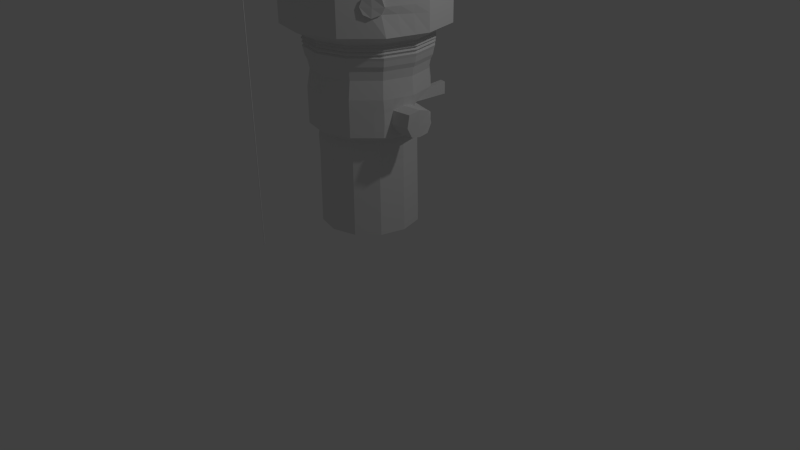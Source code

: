 # Source: NozeFuseDelayElementWire.blend  (saved by Blender 2.71.0; exported with 4.5.12 LTS)
import bpy
from mathutils import Matrix  # noqa: F401  (used for matrix-valued properties, if any)

bpy.ops.wm.read_factory_settings(use_empty=True)
scene = bpy.context.scene
scene.name = 'Scene'

# ---- collections
col_collection_1 = bpy.data.collections.new('Collection 1'); scene.collection.children.link(col_collection_1)

# ---- world
world_world = bpy.data.worlds.new('World'); scene.world = world_world
world_world.color = (0.05088, 0.05088, 0.05088)
world_world.use_sun_shadow = False
world_world.sun_shadow_jitter_overblur = 0.0
world_world.cycles.sampling_method = 'MANUAL'
world_world.cycles.sample_map_resolution = 256

# ---- cameras
cam_camera = bpy.data.cameras.new('Camera')
cam_camera.clip_end = 100.0
cam_camera.lens = 35.0
cam_camera.sensor_width = 32.0
cam_camera.sensor_height = 18.0
cam_camera.ortho_scale = 7.314
cam_camera.dof.focus_distance = 0.0
cam_camera.dof.aperture_fstop = 128.0

# ---- lights
light_lamp = bpy.data.lights.new('Lamp', 'POINT')
light_lamp.transmission_factor = 0.0
light_lamp.cutoff_distance = 30.0
light_lamp.energy = 100.0
light_lamp.shadow_buffer_clip_start = 1.001
light_lamp.shadow_soft_size = 0.1
light_lamp.shadow_maximum_resolution = 0.006
light_lamp.use_absolute_resolution = True
light_lamp.cycles.use_multiple_importance_sampling = False

# ---- meshes
me_cube_001 = bpy.data.meshes.new('Cube.001')
me_cube_001.from_pydata([(-0.9102, 2.177, 2.592), (-0.9102, 3.989, 2.592), (0.902, 3.989, 2.592), (0.902, 2.177, 2.592), (-0.9102, 2.177, 3.177), (-0.9102, 3.989, 3.177), (0.902, 3.989, 3.177), (0.902, 2.177, 3.177), (-0.78, 3.989, 3.177), (-0.4175, 3.989, 3.177), (0.2704, 3.989, 3.177), (0.7382, 3.989, 3.177), (0.7382, 3.989, 2.592), (0.2704, 3.989, 2.592), (-0.4175, 3.989, 2.592), (-0.78, 3.989, 2.592), (0.7382, 2.177, 3.177), (0.2704, 2.177, 3.177), (-0.4175, 2.177, 3.177), (-0.78, 2.177, 3.177), (-0.78, 2.177, 2.592), (-0.4175, 2.177, 2.592), (0.2704, 2.177, 2.592), (0.7382, 2.177, 2.592), (0.04106, 3.989, 3.207), (-0.1882, 3.989, 3.207), (-0.1882, 3.989, 2.089), (0.04106, 3.989, 2.089), (-0.1882, 2.177, 3.207), (0.04106, 2.177, 3.207), (0.04106, 2.177, 2.089), (-0.1882, 2.177, 2.089), (-0.1882, 3.989, 2.089), (0.04106, 3.989, 2.089), (0.04106, 2.177, 2.089), (-0.1882, 2.177, 2.089), (-0.1882, 1.953, -5.008), (0.04106, 1.953, -5.008), (0.04106, 0.141, -5.008), (-0.1882, 0.141, -5.008), (0.04106, 2.762, -2.19), (0.04106, 0.9495, -2.19), (-0.1882, 0.9495, -2.19), (-0.1882, 2.762, -2.19), (-0.1882, 6.628, -6.01), (0.04106, 6.628, -6.01), (0.04106, 7.437, -3.191), (-0.1882, 7.437, -3.191), (-0.1882, 10.31, -5.945), (0.04106, 10.31, -5.945), (0.04106, 11.12, -3.127), (-0.1882, 11.12, -3.127), (0.04106, 10.49, 3.002), (-0.1882, 10.49, 3.002), (-0.1882, 10.49, 2.089), (0.04106, 10.49, 2.089), (0.04106, 6.956, 3.382), (0.04106, 6.956, 2.089), (-0.1882, 6.956, 2.089), (-0.1882, 6.956, 3.382), (0.04106, 4.674, 3.588), (-0.1882, 4.674, 2.089), (0.04106, 4.674, 2.089), (-0.1882, 4.674, 3.588), (0.04106, 18.62, 3.002), (-0.1882, 18.62, 3.002), (-0.1882, 18.62, 2.089), (0.04106, 18.62, 2.089), (-0.9102, 8.0, 2.592), (0.902, 8.0, 2.592), (-0.9102, 8.0, 3.177), (0.902, 8.0, 3.177), (-0.78, 8.0, 3.177), (0.7382, 8.0, 3.177), (0.7382, 8.0, 2.592), (-0.78, 8.0, 2.592), (-0.9102, 9.845, 5.095), (0.902, 9.845, 5.095), (-0.9102, 9.845, 5.68), (0.902, 9.845, 5.68), (-0.78, 9.845, 5.68), (0.7382, 9.845, 5.68), (0.7382, 9.845, 5.095), (-0.78, 9.845, 5.095), (-0.9102, 12.56, 5.095), (0.902, 12.66, 5.095), (-0.9102, 12.56, 5.68), (0.902, 12.66, 5.68), (-0.78, 12.56, 5.68), (0.7382, 12.66, 5.68), (0.7382, 12.66, 5.095), (-0.78, 12.56, 5.095), (-0.9102, 13.99, 3.735), (0.902, 13.99, 3.735), (-0.9102, 13.99, 4.321), (0.902, 13.99, 4.321), (-0.78, 13.99, 4.321), (0.7382, 13.99, 4.321), (0.7382, 13.99, 3.735), (-0.78, 13.99, 3.735), (-0.9102, 14.79, 2.784), (0.902, 14.79, 2.784), (-0.9102, 14.79, 3.369), (0.902, 14.79, 3.369), (-0.78, 14.79, 3.369), (0.7382, 14.79, 3.369), (0.7382, 14.79, 2.784), (-0.78, 14.79, 2.784), (-0.9102, 17.28, 2.784), (0.902, 17.28, 2.784), (-0.9102, 17.28, 3.369), (0.902, 17.28, 3.369), (-0.78, 17.28, 3.369), (0.7382, 17.28, 3.369), (0.7382, 17.28, 2.784), (-0.78, 17.28, 2.784), (-0.9102, 21.55, 2.784), (0.902, 21.55, 2.784), (-0.9102, 21.55, 3.369), (0.902, 21.55, 3.369), (-0.78, 21.55, 3.369), (0.7382, 21.55, 3.369), (0.7382, 21.55, 2.784), (-0.78, 21.55, 2.784), (0.7382, 20.24, 2.784), (0.7382, 20.97, 3.369), (0.902, 20.24, 2.784), (0.902, 20.97, 3.369), (-0.78, 21.09, 3.369), (-0.78, 20.36, 2.784), (-0.9102, 21.09, 3.369), (-0.9102, 20.36, 2.784), (-0.78, 21.55, 3.369), (-0.78, 21.55, 2.784), (0.902, 21.57, 6.818), (0.7382, 21.57, 6.818), (-0.9102, 22.58, 6.003), (0.902, 22.58, 6.003), (-0.78, 22.58, 6.003), (0.7382, 22.58, 6.003), (0.7382, 21.97, 7.873), (0.902, 21.97, 7.873), (-0.78, 22.09, 7.873), (-0.9102, 22.09, 7.873), (0.902, 22.17, 4.949), (0.7382, 22.17, 4.949), (-0.9102, 21.79, 7.092), (-0.78, 21.79, 7.092), (-0.9102, 22.27, 5.223), (-0.78, 22.27, 5.223), (0.7831, 15.28, 7.72), (0.6194, 16.37, 7.72), (0.6194, 16.77, 8.775), (0.7831, 15.68, 8.775), (-0.6611, 16.89, 8.775), (-0.7914, 15.8, 8.775), (-0.7914, 15.5, 7.994), (-0.6611, 16.59, 7.994), (0.7831, 15.28, 7.72), (0.6194, 16.37, 7.72), (0.6194, 16.77, 8.775), (0.7831, 15.68, 8.775), (-0.6611, 16.89, 8.775), (-0.7914, 15.8, 8.775), (-0.7914, 15.5, 7.994), (-0.6611, 16.59, 7.994), (0.3032, 12.58, 10.93), (0.1395, 13.68, 10.93), (0.1395, 14.08, 11.99), (0.3032, 12.99, 11.99), (-0.3244, 14.2, 11.99), (-0.4547, 13.1, 11.99), (-0.4547, 12.81, 11.21), (-0.3244, 13.9, 11.21), (-0.09248, 13.78, 11.99), (-0.07575, 12.39, 11.99), (-0.07575, 12.04, 11.07), (-0.09248, 13.43, 11.07), (-0.623, 14.78, 9.601), (-0.4928, 15.87, 9.601), (-0.623, 15.08, 10.38), (-0.4928, 16.17, 10.38), (0.3794, 15.53, 9.327), (0.5432, 14.44, 9.327), (0.5432, 14.84, 10.38), (0.3794, 15.93, 10.38)], [], [(4, 5, 1, 0), (8, 15, 75, 72), (6, 7, 3, 2), (19, 4, 0, 20), (23, 12, 2, 3), (19, 8, 5, 4), (12, 11, 73, 74), (8, 9, 14, 15), (24, 10, 13, 27), (10, 11, 12, 13), (7, 16, 23, 3), (16, 17, 22, 23), (28, 18, 21, 31), (18, 19, 20, 21), (0, 1, 15, 20), (20, 15, 14, 21), (22, 13, 12, 23), (7, 6, 11, 16), (16, 11, 10, 17), (28, 25, 9, 18), (18, 9, 8, 19), (13, 22, 30, 34, 33), (27, 13, 33), (9, 25, 26, 14), (56, 57, 55, 52), (17, 29, 30, 22), (29, 28, 31, 30), (17, 10, 24, 29), (29, 24, 25, 28), (40, 41, 38, 37), (30, 31, 35, 34), (14, 26, 32), (26, 27, 33, 32), (39, 36, 37, 38), (42, 43, 36, 39), (41, 42, 39, 38), (43, 40, 46, 47), (33, 34, 41, 40), (35, 32, 43, 42), (34, 35, 42, 41), (32, 33, 40, 43), (47, 46, 50, 51), (40, 37, 45, 46), (36, 43, 47, 44), (37, 36, 44, 45), (51, 50, 49, 48), (46, 45, 49, 50), (44, 47, 51, 48), (45, 44, 48, 49), (52, 55, 67, 64), (58, 59, 53, 54), (57, 58, 54, 55), (59, 56, 52, 53), (60, 62, 57, 56), (61, 63, 59, 58), (62, 61, 58, 57), (63, 60, 56, 59), (24, 27, 62, 60), (26, 25, 63, 61), (27, 26, 61, 62), (25, 24, 60, 63), (65, 64, 67, 66), (54, 53, 65, 66), (55, 54, 66, 67), (53, 52, 64, 65), (21, 14, 32, 35, 31), (72, 75, 83, 80), (74, 73, 81, 82), (2, 12, 74, 69), (5, 8, 72, 70), (15, 1, 68, 75), (6, 2, 69, 71), (11, 6, 71, 73), (1, 5, 70, 68), (80, 83, 91, 88), (82, 81, 89, 90), (69, 74, 82, 77), (70, 72, 80, 78), (75, 68, 76, 83), (71, 69, 77, 79), (73, 71, 79, 81), (68, 70, 78, 76), (88, 91, 99, 96), (90, 89, 97, 98), (77, 82, 90, 85), (78, 80, 88, 86), (83, 76, 84, 91), (79, 77, 85, 87), (81, 79, 87, 89), (76, 78, 86, 84), (96, 99, 107, 104), (98, 97, 105, 106), (85, 90, 98, 93), (86, 88, 96, 94), (91, 84, 92, 99), (87, 85, 93, 95), (89, 87, 95, 97), (84, 86, 94, 92), (104, 107, 115, 112), (106, 105, 113, 114), (93, 98, 106, 101), (94, 96, 104, 102), (99, 92, 100, 107), (95, 93, 101, 103), (97, 95, 103, 105), (92, 94, 102, 100), (125, 127, 134, 135), (124, 125, 121, 122), (101, 106, 114, 109), (102, 104, 112, 110), (107, 100, 108, 115), (103, 101, 109, 111), (105, 103, 111, 113), (100, 102, 110, 108), (121, 119, 117, 122), (118, 120, 123, 116), (126, 124, 122, 117), (148, 146, 143, 136), (129, 131, 116, 123), (127, 126, 117, 119), (143, 146, 156, 155), (131, 130, 118, 116), (114, 113, 125, 124), (109, 114, 124, 126), (111, 109, 126, 127), (113, 111, 127, 125), (112, 115, 129, 128), (110, 112, 128, 130), (115, 108, 131, 129), (108, 110, 130, 131), (127, 119, 144, 134), (121, 125, 135, 145), (129, 123, 133), (123, 120, 132, 133), (143, 142, 138, 136), (140, 141, 137, 139), (147, 149, 138, 142), (146, 147, 157, 156), (134, 144, 137, 141), (145, 135, 140, 139), (149, 148, 136, 138), (144, 145, 139, 137), (128, 129, 133, 132, 120), (119, 121, 145, 144), (118, 130, 146, 148), (130, 128, 147, 146), (128, 120, 149, 147), (120, 118, 148, 149), (155, 156, 164, 163), (156, 157, 165, 164), (135, 134, 150, 151), (134, 141, 153, 150), (147, 142, 154, 157), (142, 143, 155, 154), (141, 140, 152, 153), (140, 135, 151, 152), (180, 178, 172, 171), (178, 179, 173, 172), (151, 150, 158, 159), (150, 153, 161, 158), (157, 154, 162, 165), (154, 155, 163, 162), (153, 152, 160, 161), (152, 151, 159, 160), (172, 173, 170, 171), (167, 166, 169, 168), (182, 183, 166, 167), (183, 184, 169, 166), (179, 181, 170, 173), (181, 180, 171, 170), (184, 185, 168, 169), (185, 182, 167, 168), (175, 169, 168, 174), (176, 166, 169, 175), (176, 172, 173, 177), (177, 173, 170, 174), (171, 175, 174, 170), (172, 176, 175, 171), (166, 176, 177, 167), (167, 177, 174, 168), (163, 164, 178, 180), (164, 165, 179, 178), (165, 162, 181, 179), (162, 163, 180, 181), (159, 158, 183, 182), (158, 161, 184, 183), (161, 160, 185, 184), (160, 159, 182, 185)])
me_cube_001.use_remesh_preserve_volume = False
me_cube_001.use_remesh_preserve_attributes = False
me_cube_001.use_mirror_vertex_groups = False
me_cube_001.update()
me_cylinder_003 = bpy.data.meshes.new('Cylinder.003')
me_cylinder_003.from_pydata([(0.0, 1.0, -1.0), (0.0, 1.0, 1.0), (0.1951, 0.9808, -1.0), (0.1951, 0.9808, 1.0), (0.3827, 0.9239, -1.0), (0.3827, 0.9239, 1.0), (0.5556, 0.8315, -1.0), (0.5556, 0.8315, 1.0), (0.7071, 0.7071, -1.0), (0.7071, 0.7071, 1.0), (0.8315, 0.5556, -1.0), (0.8315, 0.5556, 1.0), (0.9239, 0.3827, -1.0), (0.9239, 0.3827, 1.0), (0.9808, 0.1951, -1.0), (0.9808, 0.1951, 1.0), (1.0, 7.55e-08, -1.0), (1.0, 7.55e-08, 1.0), (0.9808, -0.1951, -1.0), (0.9808, -0.1951, 1.0), (0.9239, -0.3827, -1.0), (0.9239, -0.3827, 1.0), (0.8315, -0.5556, -1.0), (0.8315, -0.5556, 1.0), (0.7071, -0.7071, -1.0), (0.7071, -0.7071, 1.0), (0.5556, -0.8315, -1.0), (0.5556, -0.8315, 1.0), (0.3827, -0.9239, -1.0), (0.3827, -0.9239, 1.0), (0.1951, -0.9808, -1.0), (0.1951, -0.9808, 1.0), (-3.258e-07, -1.0, -1.0), (-3.258e-07, -1.0, 1.0), (-0.1951, -0.9808, -1.0), (-0.1951, -0.9808, 1.0), (-0.3827, -0.9239, -1.0), (-0.3827, -0.9239, 1.0), (-0.5556, -0.8315, -1.0), (-0.5556, -0.8315, 1.0), (-0.7071, -0.7071, -1.0), (-0.7071, -0.7071, 1.0), (-0.8315, -0.5556, -1.0), (-0.8315, -0.5556, 1.0), (-0.9239, -0.3827, -1.0), (-0.9239, -0.3827, 1.0), (-0.9808, -0.1951, -1.0), (-0.9808, -0.1951, 1.0), (-1.0, 9.656e-07, -1.0), (-1.0, 9.656e-07, 1.0), (-0.9808, 0.1951, -1.0), (-0.9808, 0.1951, 1.0), (-0.9239, 0.3827, -1.0), (-0.9239, 0.3827, 1.0), (-0.8315, 0.5556, -1.0), (-0.8315, 0.5556, 1.0), (-0.7071, 0.7071, -1.0), (-0.7071, 0.7071, 1.0), (-0.5556, 0.8315, -1.0), (-0.5556, 0.8315, 1.0), (-0.3827, 0.9239, -1.0), (-0.3827, 0.9239, 1.0), (-0.1951, 0.9808, -1.0), (-0.1951, 0.9808, 1.0)], [], [(0, 1, 3, 2), (2, 3, 5, 4), (4, 5, 7, 6), (6, 7, 9, 8), (8, 9, 11, 10), (10, 11, 13, 12), (12, 13, 15, 14), (14, 15, 17, 16), (16, 17, 19, 18), (18, 19, 21, 20), (20, 21, 23, 22), (22, 23, 25, 24), (24, 25, 27, 26), (26, 27, 29, 28), (28, 29, 31, 30), (30, 31, 33, 32), (32, 33, 35, 34), (34, 35, 37, 36), (36, 37, 39, 38), (38, 39, 41, 40), (40, 41, 43, 42), (42, 43, 45, 44), (44, 45, 47, 46), (46, 47, 49, 48), (48, 49, 51, 50), (50, 51, 53, 52), (52, 53, 55, 54), (54, 55, 57, 56), (56, 57, 59, 58), (58, 59, 61, 60), (3, 1, 63, 61, 59, 57, 55, 53, 51, 49, 47, 45, 43, 41, 39, 37, 35, 33, 31, 29, 27, 25, 23, 21, 19, 17, 15, 13, 11, 9, 7, 5), (62, 63, 1, 0), (60, 61, 63, 62), (0, 2, 4, 6, 8, 10, 12, 14, 16, 18, 20, 22, 24, 26, 28, 30, 32, 34, 36, 38, 40, 42, 44, 46, 48, 50, 52, 54, 56, 58, 60, 62)])
me_cylinder_003.use_remesh_preserve_volume = False
me_cylinder_003.use_remesh_preserve_attributes = False
me_cylinder_003.use_mirror_vertex_groups = False
me_cylinder_003.update()
me_cylinder_002 = bpy.data.meshes.new('Cylinder.002')
me_cylinder_002.from_pydata([(0.7749, 0.002999, -0.3687), (0.7601, -0.0168, -0.08349), (0.6995, -0.2635, -0.1086), (0.7023, -0.2962, -0.3957), (0.7386, -0.1466, -0.02664), (0.771, -0.05258, -0.5989), (0.7156, -0.2424, -0.6015), (0.7427, -0.1461, -0.6619), (1.036, -0.007513, -0.3466), (1.022, -0.02698, -0.06615), (0.9623, -0.2695, -0.09086), (0.9651, -0.3017, -0.3731), (1.001, -0.1546, -0.01026), (1.001, -0.1546, -0.3598), (1.033, -0.06216, -0.5518), (0.9782, -0.2488, -0.5928), (1.005, -0.1541, -0.6137)], [], [(5, 0, 8, 14), (3, 6, 15, 11), (6, 7, 16, 15), (7, 5, 14, 16), (12, 10, 11, 13), (9, 12, 13, 8), (13, 11, 15, 16), (8, 13, 16, 14), (4, 2, 10, 12), (2, 3, 11, 10), (1, 4, 12, 9), (0, 1, 9, 8), (4, 1, 0, 5, 7, 6, 3, 2)])
me_cylinder_002.use_remesh_preserve_volume = False
me_cylinder_002.use_remesh_preserve_attributes = False
me_cylinder_002.use_mirror_vertex_groups = False
me_cylinder_002.update()
me_cylinder_001 = bpy.data.meshes.new('Cylinder.001')
me_cylinder_001.from_pydata([(0.3626, 0.3942, -0.3752), (0.3626, 0.3942, -0.1481), (0.2922, 0.413, -0.1481), (0.2922, 0.413, -0.3752), (0.4036, 0.8594, -0.361), (0.4036, 0.8594, -0.07183), (0.3139, 0.8834, -0.07183), (0.3139, 0.8834, -0.361)], [], [(3, 2, 6, 7), (6, 5, 4, 7), (0, 3, 7, 4), (2, 1, 5, 6), (1, 0, 4, 5), (2, 1, 0, 3)])
me_cylinder_001.use_remesh_preserve_volume = False
me_cylinder_001.use_remesh_preserve_attributes = False
me_cylinder_001.use_mirror_vertex_groups = False
me_cylinder_001.update()
me_cylinder = bpy.data.meshes.new('Cylinder')
me_cylinder.from_pydata([(0.0, 0.0, 3.587), (0.0, 1.0, 1.587), (0.0, 1.0, 3.587), (0.5, 0.866, 1.587), (0.5, 0.866, 3.587), (0.866, 0.5, 1.587), (0.866, 0.5, 3.587), (1.0, -4.371e-08, 1.587), (1.0, -4.371e-08, 3.587), (0.866, -0.5, 1.587), (0.866, -0.5, 3.587), (0.5, -0.866, 1.587), (0.5, -0.866, 3.587), (1.51e-07, -1.0, 1.587), (1.51e-07, -1.0, 3.587), (-0.5, -0.866, 1.587), (-0.5, -0.866, 3.587), (-0.866, -0.5, 1.587), (-0.866, -0.5, 3.587), (-1.0, -4.649e-07, 1.587), (-1.0, -4.649e-07, 3.587), (-0.866, 0.5, 1.587), (-0.866, 0.5, 3.587), (-0.5, 0.866, 1.587), (-0.5, 0.866, 3.587), (0.05215, 0.7549, 1.397), (0.4398, 0.651, 1.397), (0.7236, 0.3673, 1.397), (0.8275, -0.02039, 1.397), (0.7236, -0.408, 1.397), (0.4398, -0.6918, 1.397), (0.05215, -0.7957, 1.397), (-0.3355, -0.6918, 1.397), (-0.6193, -0.408, 1.397), (-0.7232, -0.02039, 1.397), (-0.6193, 0.3673, 1.397), (-0.3355, 0.651, 1.397), (0.05215, 0.7397, 1.361), (0.4322, 0.6379, 1.361), (0.7104, 0.3596, 1.361), (0.8122, -0.02039, 1.361), (0.7104, -0.4004, 1.361), (0.4322, -0.6786, 1.361), (0.05215, -0.7805, 1.361), (-0.3279, -0.6786, 1.361), (-0.6061, -0.4004, 1.361), (-0.7079, -0.02039, 1.361), (-0.6061, 0.3596, 1.361), (-0.3279, 0.6379, 1.361), (0.05215, 0.7548, 1.328), (0.4398, 0.651, 1.328), (0.7235, 0.3672, 1.328), (0.8274, -0.02039, 1.328), (0.7235, -0.408, 1.328), (0.4398, -0.6918, 1.328), (0.05215, -0.7956, 1.328), (-0.3355, -0.6918, 1.328), (-0.6192, -0.408, 1.328), (-0.7231, -0.02039, 1.328), (-0.6192, 0.3672, 1.328), (-0.3355, 0.651, 1.328), (0.05215, 0.7384, 1.302), (0.4315, 0.6367, 1.302), (0.7093, 0.359, 1.302), (0.8109, -0.02039, 1.302), (0.7093, -0.3998, 1.302), (0.4315, -0.6775, 1.302), (0.05215, -0.7791, 1.302), (-0.3272, -0.6775, 1.302), (-0.6049, -0.3998, 1.302), (-0.7066, -0.02039, 1.302), (-0.6049, 0.359, 1.302), (-0.3272, 0.6367, 1.302), (0.05215, 0.7617, 1.259), (0.4432, 0.6569, 1.259), (0.7295, 0.3707, 1.259), (0.8343, -0.02039, 1.259), (0.7295, -0.4114, 1.259), (0.4432, -0.6977, 1.259), (0.05215, -0.8025, 1.259), (-0.3389, -0.6977, 1.259), (-0.6252, -0.4114, 1.259), (-0.73, -0.02039, 1.259), (-0.6252, 0.3707, 1.259), (-0.3389, 0.6569, 1.259), (0.05215, 0.7313, 1.218), (0.428, 0.6306, 1.218), (0.7031, 0.3555, 1.218), (0.8038, -0.02039, 1.218), (0.7031, -0.3962, 1.218), (0.428, -0.6714, 1.218), (0.05215, -0.7721, 1.218), (-0.3237, -0.6714, 1.218), (-0.5988, -0.3962, 1.218), (-0.6995, -0.02039, 1.218), (-0.5988, 0.3555, 1.218), (-0.3237, 0.6306, 1.218), (0.05215, 0.7567, 1.179), (0.4407, 0.6526, 1.179), (0.7252, 0.3682, 1.179), (0.8293, -0.02039, 1.179), (0.7252, -0.409, 1.179), (0.4407, -0.6934, 1.179), (0.05215, -0.7975, 1.179), (-0.3364, -0.6934, 1.179), (-0.6209, -0.409, 1.179), (-0.725, -0.02039, 1.179), (-0.6209, 0.3682, 1.179), (-0.3364, 0.6526, 1.179), (0.05215, 0.7273, 1.122), (0.426, 0.6271, 1.122), (0.6996, 0.3534, 1.122), (0.7998, -0.02039, 1.122), (0.6996, -0.3942, 1.122), (0.426, -0.6679, 1.122), (0.05215, -0.7681, 1.122), (-0.3217, -0.6679, 1.122), (-0.5953, -0.3942, 1.122), (-0.6955, -0.02039, 1.122), (-0.5953, 0.3534, 1.122), (-0.3217, 0.6271, 1.122), (0.05215, 0.7517, 1.093), (0.4382, 0.6482, 1.093), (0.7208, 0.3656, 1.093), (0.8242, -0.02039, 1.093), (0.7208, -0.4064, 1.093), (0.4382, -0.689, 1.093), (0.05215, -0.7924, 1.093), (-0.3339, -0.689, 1.093), (-0.6165, -0.4064, 1.093), (-0.7199, -0.02039, 1.093), (-0.6165, 0.3656, 1.093), (-0.3339, 0.6482, 1.093), (0.05215, 0.7411, 1.028), (0.4329, 0.6391, 1.028), (0.7116, 0.3604, 1.028), (0.8137, -0.02039, 1.028), (0.7116, -0.4011, 1.028), (0.4329, -0.6799, 1.028), (0.05215, -0.7819, 1.028), (-0.3286, -0.6799, 1.028), (-0.6073, -0.4011, 1.028), (-0.7094, -0.02039, 1.028), (-0.6073, 0.3604, 1.028), (-0.3286, 0.6391, 1.028), (0.05215, 0.7274, 0.8929), (0.4261, 0.6272, 0.8929), (0.6998, 0.3535, 0.8929), (0.7999, -0.02039, 0.8929), (0.6998, -0.3943, 0.8929), (0.4261, -0.668, 0.8929), (0.05215, -0.7682, 0.8929), (-0.3217, -0.668, 0.8929), (-0.5955, -0.3943, 0.8929), (-0.6956, -0.02039, 0.8929), (-0.5955, 0.3535, 0.8929), (-0.3217, 0.6272, 0.8929), (0.05215, 0.7018, 0.7845), (0.4133, 0.6051, 0.7845), (0.6776, 0.3407, 0.7845), (0.7744, -0.02039, 0.7845), (0.6776, -0.3815, 0.7845), (0.4133, -0.6458, 0.7845), (0.05215, -0.7426, 0.7845), (-0.3089, -0.6458, 0.7845), (-0.5733, -0.3815, 0.7845), (-0.67, -0.02039, 0.7845), (-0.5733, 0.3407, 0.7845), (-0.3089, 0.6051, 0.7845), (0.03396, 0.5474, -0.9759), (0.3337, 0.4671, -0.9759), (0.5532, 0.2476, -0.9759), (0.6335, -0.05214, -0.9759), (0.5532, -0.3519, -0.9759), (0.3337, -0.5714, -0.9759), (0.03396, -0.6517, -0.9759), (-0.2658, -0.5714, -0.9759), (-0.4853, -0.3519, -0.9759), (-0.5656, -0.05214, -0.9759), (-0.4853, 0.2476, -0.9759), (-0.2658, 0.4671, -0.9759), (0.6761, -0.6899, 1.587), (0.6761, -0.6899, 3.587), (0.5763, -0.5553, 1.397), (0.5661, -0.5448, 1.361), (0.5763, -0.5552, 1.328), (0.5652, -0.5439, 1.302), (0.5809, -0.56, 1.259), (0.5604, -0.539, 1.218), (0.5776, -0.5566, 1.179), (0.5577, -0.5362, 1.122), (0.5741, -0.553, 1.093), (0.567, -0.5458, 1.028), (0.5577, -0.5363, 0.8929), (0.5404, -0.5187, 0.7845), (0.4393, -0.4658, -0.9759), (0.0, 1.0, 2.413), (0.5, 0.866, 2.413), (0.866, 0.5, 2.413), (1.0, -4.371e-08, 2.413), (0.8376, -0.5237, 2.394), (0.5, -0.866, 2.413), (1.51e-07, -1.0, 2.413), (-0.5, -0.866, 2.413), (-0.866, -0.5, 2.413), (-1.0, -4.649e-07, 2.413), (-0.866, 0.5, 2.413), (-0.5, 0.866, 2.413), (0.694, -0.6687, 2.38), (0.5, 0.866, 1.999), (0.866, 0.5, 1.999), (1.0, -4.371e-08, 1.999), (0.8184, -0.5217, 2.058), (0.5, -0.866, 1.999), (1.51e-07, -1.0, 1.999), (-0.5, -0.866, 1.999), (-0.866, -0.5, 1.999), (-1.0, -4.649e-07, 1.999), (-0.866, 0.5, 1.999), (-0.5, 0.866, 1.999), (0.6891, -0.6777, 2.07), (0.0, 1.0, 1.999), (0.7635, -0.6025, 3.587), (0.7635, -0.6025, 1.587), (0.6441, -0.4875, 1.397), (0.6325, -0.4783, 1.361), (0.6441, -0.4875, 1.328), (0.6315, -0.4775, 1.302), (0.6493, -0.4916, 1.259), (0.6261, -0.4733, 1.218), (0.6455, -0.4886, 1.179), (0.623, -0.4709, 1.122), (0.6416, -0.4855, 1.093), (0.6336, -0.4792, 1.028), (0.6231, -0.4709, 0.8929), (0.6036, -0.4555, 0.7845), (0.4917, -0.4134, -0.9759), (0.7635, -0.6025, 2.444), (0.7635, -0.6025, 1.987), (0.5, 0.866, 2.206), (0.866, 0.5, 2.206), (1.0, -4.371e-08, 2.206), (0.8496, -0.4985, 2.214), (0.5, -0.866, 2.206), (1.51e-07, -1.0, 2.206), (-0.5, -0.866, 2.206), (-0.866, -0.5, 2.206), (-1.0, -4.649e-07, 2.206), (-0.866, 0.5, 2.206), (-0.5, 0.866, 2.206), (0.665, -0.6991, 2.221), (0.0, 1.0, 2.206), (0.8592, -0.5411, 2.376), (0.7057, -0.6815, 2.375), (0.8424, -0.5362, 2.071), (0.7194, -0.6835, 2.078), (0.779, -0.6199, 2.421), (0.778, -0.6201, 2.001), (0.8693, -0.5145, 2.208), (0.686, -0.7046, 2.238), (0.7818, -0.6164, 2.207), (-0.32, 0.6086, -0.6876), (-0.2224, 0.3942, -0.3752), (-0.2224, 0.3942, -0.1481), (-0.32, 0.6086, 0.1643), (0.0457, 0.7066, 0.1643), (0.07012, 0.4726, -0.1481), (0.07012, 0.4726, -0.3752), (0.0457, 0.7066, -0.6876), (-0.5878, 0.3409, -0.6876), (-0.5802, 0.3588, -0.4296), (-0.5802, 0.3588, -0.1481), (-0.5878, 0.3409, 0.1643), (-0.6858, -0.02487, -0.6876), (-0.6858, -0.02487, -0.4037), (-0.6858, -0.02487, -0.1197), (-0.6858, -0.02487, 0.1643), (-0.5878, -0.3906, -0.6876), (-0.5878, -0.3906, -0.4037), (-0.5878, -0.3906, -0.1197), (-0.5878, -0.3906, 0.1643), (-0.32, -0.6583, -0.6876), (-0.32, -0.6583, -0.4037), (-0.32, -0.6583, -0.1197), (-0.32, -0.6583, 0.1643), (0.0457, -0.7563, -0.6876), (0.0457, -0.7563, -0.4037), (0.0457, -0.7563, -0.1197), (0.0457, -0.7563, 0.1643), (0.4114, -0.6583, -0.6876), (0.4114, -0.6583, -0.4037), (0.4114, -0.6583, -0.1197), (0.4114, -0.6583, 0.1643), (0.6792, -0.3906, -0.6876), (0.6815, -0.3812, -0.3955), (0.6815, -0.3812, -0.126), (0.6792, -0.3906, 0.1643), (0.7772, -0.02487, -0.6876), (0.7749, 0.002999, -0.3687), (0.7601, -0.0168, -0.08349), (0.7772, -0.02487, 0.1643), (0.6792, 0.3409, -0.6876), (0.5767, 0.1801, -0.3752), (0.5767, 0.1801, -0.1481), (0.6792, 0.3409, 0.1643), (0.4114, 0.6086, -0.6876), (0.3626, 0.3942, -0.3752), (0.3626, 0.3942, -0.1481), (0.4114, 0.6086, 0.1643), (0.5403, -0.5295, 0.1643), (0.5403, -0.5295, -0.1197), (0.5403, -0.5295, -0.4037), (0.5403, -0.5295, -0.6876), (0.6042, -0.4656, 0.1643), (0.6042, -0.4656, -0.1197), (0.6042, -0.4656, -0.4037), (0.6042, -0.4656, -0.6876), (0.3797, 0.8983, 1.587), (0.3797, 0.8983, 3.587), (0.3465, 0.676, 1.397), (0.3407, 0.6624, 1.361), (0.3465, 0.676, 1.328), (0.3402, 0.6612, 1.302), (0.3491, 0.6821, 1.259), (0.3376, 0.6548, 1.218), (0.3472, 0.6777, 1.179), (0.336, 0.6512, 1.122), (0.3453, 0.6731, 1.093), (0.3413, 0.6636, 1.028), (0.3361, 0.6513, 0.8929), (0.3264, 0.6283, 0.7845), (0.2616, 0.4864, -0.9759), (0.3797, 0.8983, 2.413), (0.3797, 0.8983, 1.999), (0.3797, 0.8983, 2.206), (0.3234, 0.6322, 0.1643), (0.2922, 0.413, -0.1481), (0.2922, 0.413, -0.3752), (0.3234, 0.6322, -0.6876), (0.9117, -0.3296, 1.587), (0.9117, -0.3296, 3.587), (0.759, -0.276, 1.397), (0.7451, -0.2709, 1.361), (0.7589, -0.2759, 1.328), (0.7439, -0.2705, 1.302), (0.7652, -0.2782, 1.259), (0.7375, -0.2682, 1.218), (0.7607, -0.2766, 1.179), (0.7338, -0.2669, 1.122), (0.756, -0.2749, 1.093), (0.7464, -0.2714, 1.028), (0.7339, -0.2669, 0.8929), (0.7106, -0.2585, 0.7845), (0.5806, -0.2498, -0.9759), (0.8929, -0.3452, 2.4), (0.8803, -0.3439, 2.038), (0.9008, -0.3286, 2.211), (0.7126, -0.266, 0.1643), (0.6995, -0.2635, -0.1086), (0.7023, -0.2962, -0.3957), (0.7126, -0.266, -0.6876), (0.9558, -0.1648, 3.587), (0.5881, -0.778, 1.587), (0.5081, -0.6236, 1.397), (0.4991, -0.6117, 1.361), (0.508, -0.6235, 1.328), (0.4983, -0.6107, 1.302), (0.5121, -0.6289, 1.259), (0.4942, -0.6052, 1.218), (0.5092, -0.625, 1.179), (0.4918, -0.6021, 1.122), (0.5062, -0.621, 1.093), (0.5, -0.6128, 1.028), (0.4919, -0.6022, 0.8929), (0.4768, -0.5822, 0.7845), (0.3865, -0.5186, -0.9759), (0.5881, -0.778, 3.587), (0.597, -0.7673, 2.397), (0.5946, -0.7719, 2.034), (0.5825, -0.7826, 2.213), (0.4758, -0.5939, 0.1643), (0.4758, -0.5939, -0.1197), (0.4758, -0.5939, -0.4037), (0.4758, -0.5939, -0.6876), (0.7449, -0.1454, 0.1643), (0.7386, -0.1466, -0.02664), (0.7449, -0.1454, -0.6876), (0.9558, -0.1648, 1.587), (0.7932, -0.1482, 1.397), (0.7787, -0.1457, 1.361), (0.7932, -0.1482, 1.328), (0.7774, -0.1455, 1.302), (0.7997, -0.1493, 1.259), (0.7706, -0.1443, 1.218), (0.795, -0.1485, 1.179), (0.7668, -0.1436, 1.122), (0.7901, -0.1476, 1.093), (0.78, -0.1459, 1.028), (0.7669, -0.1436, 0.8929), (0.7425, -0.1394, 0.7845), (0.607, -0.151, -0.9759), (0.9465, -0.1726, 2.407), (0.9401, -0.172, 2.018), (0.9504, -0.1643, 2.209), (-0.2712, 0.5014, -0.5314), (0.05791, 0.5896, -0.5314), (-0.584, 0.3498, -0.5586), (-0.6858, -0.02487, -0.5456), (-0.5878, -0.3906, -0.5456), (-0.32, -0.6583, -0.5456), (0.0457, -0.7563, -0.5456), (0.4114, -0.6583, -0.5456), (0.6803, -0.3859, -0.5415), (0.771, -0.05258, -0.5989), (0.6279, 0.2605, -0.5314), (0.387, 0.5014, -0.5314), (0.5403, -0.5295, -0.5456), (0.6042, -0.4656, -0.5456), (0.3078, 0.5226, -0.5314), (0.7156, -0.2424, -0.6015), (0.4758, -0.5939, -0.5456), (0.7427, -0.1461, -0.6619), (-0.293, 0.5809, 0.5816), (-0.549, 0.3249, 0.5816), (-0.6428, -0.02495, 0.5816), (-0.549, -0.3747, 0.5816), (-0.293, -0.6308, 0.5816), (0.05682, -0.7245, 0.5816), (0.4066, -0.6308, 0.5816), (0.6627, -0.3747, 0.5816), (0.7564, -0.02495, 0.5816), (0.6627, 0.3249, 0.5816), (0.4066, 0.5809, 0.5816), (0.05682, 0.6746, 0.5816), (0.5298, -0.5076, 0.5816), (0.591, -0.4465, 0.5816), (0.3224, 0.6035, 0.5816), (0.6946, -0.2556, 0.5816), (0.4682, -0.5692, 0.5816), (0.7255, -0.1403, 0.5816), (0.03396, 0.5474, -1.071), (0.3337, 0.4671, -1.071), (0.5532, 0.2476, -1.071), (0.6335, -0.05214, -1.071), (0.5532, -0.3519, -1.071), (0.3337, -0.5714, -1.071), (0.03396, -0.6517, -1.071), (-0.2658, -0.5714, -1.071), (-0.4853, -0.3519, -1.071), (-0.5656, -0.05214, -1.071), (-0.4853, 0.2476, -1.071), (-0.2658, 0.4671, -1.071), (0.4393, -0.4658, -1.071), (0.4917, -0.4134, -1.071), (0.2616, 0.4864, -1.071), (0.5806, -0.2498, -1.071), (0.3865, -0.5186, -1.071), (0.607, -0.151, -1.071), (0.03275, 0.5523, -3.148), (0.3349, 0.4713, -3.148), (0.5562, 0.2501, -3.148), (0.6371, -0.0521, -3.148), (0.5562, -0.3543, -3.148), (0.3349, -0.5755, -3.148), (0.03275, -0.6565, -3.148), (-0.2695, -0.5755, -3.148), (-0.4907, -0.3543, -3.148), (-0.5716, -0.0521, -3.148), (-0.4907, 0.2501, -3.148), (-0.2695, 0.4713, -3.148), (0.4414, -0.4691, -3.148), (0.4942, -0.4162, -3.148), (0.2622, 0.4908, -3.148), (0.5838, -0.2513, -3.148), (0.3882, -0.5223, -3.148), (0.6105, -0.1517, -3.148), (-0.03096, 0.4608, 5.017), (0.08946, 0.5675, 3.676), (0.3907, 0.4868, 3.676), (0.6112, 0.2663, 3.676), (0.6919, -0.03487, 3.676), (0.6112, -0.3361, 3.676), (0.3907, -0.5566, 3.676), (0.08946, -0.6373, 3.676), (-0.2117, -0.5566, 3.676), (-0.4322, -0.3361, 3.676), (-0.513, -0.03487, 3.676), (-0.4322, 0.2663, 3.676), (-0.2117, 0.4868, 3.676), (0.4967, -0.4505, 3.676), (0.5494, -0.3978, 3.676), (0.3182, 0.5062, 3.676), (0.6387, -0.2335, 3.676), (0.6653, -0.1342, 3.676), (0.4437, -0.5035, 3.676), (-0.01232, 0.02136, 5.366), (-0.123, 1.163, 3.804), (0.5469, 1.029, 3.804), (0.9753, 0.6002, 3.804), (1.132, 0.01495, 3.804), (0.9753, -0.5703, 3.804), (0.3479, -0.9987, 3.804), (-0.2373, -1.155, 3.804), (-0.6236, -0.9987, 3.804), (-1.052, -0.5703, 3.804), (-1.209, 0.01495, 3.804), (-1.052, 0.6002, 3.804), (-0.6236, 1.029, 3.804), (0.753, -0.7926, 3.804), (0.8553, -0.6902, 3.804), (0.3328, 1.101, 3.804), (1.029, -0.3709, 3.804), (1.08, -0.178, 3.804), (0.6499, -0.8956, 3.804), (-0.123, 1.163, 3.901), (0.5469, 1.029, 3.901), (0.9753, 0.6002, 3.901), (1.132, 0.01495, 3.901), (0.9753, -0.5703, 3.901), (0.3479, -0.9987, 3.901), (-0.2373, -1.155, 3.901), (-0.6236, -0.9987, 3.901), (-1.052, -0.5703, 3.901), (-1.209, 0.01495, 3.901), (-1.052, 0.6002, 3.901), (-0.6236, 1.029, 3.901), (0.753, -0.7926, 3.901), (0.8553, -0.6902, 3.901), (0.3328, 1.101, 3.901), (1.029, -0.3709, 3.901), (1.08, -0.178, 3.901), (0.6499, -0.8956, 3.901), (-0.04636, 0.5474, 3.961), (0.2109, 0.4784, 3.961), (0.3992, 0.2901, 3.961), (0.4681, 0.03287, 3.961), (0.3992, -0.2244, 3.961), (0.2109, -0.4127, 3.961), (-0.04636, -0.4816, 3.961), (-0.3036, -0.4127, 3.961), (-0.4919, -0.2244, 3.961), (-0.5609, 0.03287, 3.961), (-0.4919, 0.2901, 3.961), (-0.3036, 0.4784, 3.961), (0.3015, -0.3221, 3.961), (0.3465, -0.2771, 3.961), (0.149, 0.495, 3.961), (0.4227, -0.1367, 3.961), (0.4454, -0.05193, 3.961), (0.2562, -0.3674, 3.961), (-0.04636, 0.5474, 4.144), (0.2109, 0.4784, 4.144), (0.3992, 0.2901, 4.144), (0.4681, 0.03287, 4.144), (0.3992, -0.2244, 4.144), (0.2109, -0.4127, 4.144), (-0.04636, -0.4816, 4.144), (-0.3036, -0.4127, 4.144), (-0.4919, -0.2244, 4.144), (-0.5609, 0.03287, 4.144), (-0.4919, 0.2901, 4.144), (-0.3036, 0.4784, 4.144), (0.3015, -0.3221, 4.144), (0.3465, -0.2771, 4.144), (0.149, 0.495, 4.144), (0.4227, -0.1367, 4.144), (0.4454, -0.05193, 4.144), (0.2562, -0.3674, 4.144), (-0.02586, 0.4482, 4.376), (0.1858, 0.3915, 4.376), (0.3408, 0.2366, 4.376), (0.3975, 0.02487, 4.376), (0.3408, -0.1868, 4.376), (0.1858, -0.3418, 4.376), (-0.02586, -0.3985, 4.376), (-0.2375, -0.3418, 4.376), (-0.3925, -0.1868, 4.376), (-0.4492, 0.02487, 4.376), (-0.3925, 0.2366, 4.376), (-0.2375, 0.3915, 4.376), (0.2604, -0.2672, 4.376), (0.2974, -0.2302, 4.376), (0.1349, 0.4052, 4.376), (0.3601, -0.1147, 4.376), (0.3788, -0.04491, 4.376), (0.2231, -0.3045, 4.376), (-0.004859, 0.3467, 4.638), (0.1602, 0.3025, 4.638), (0.281, 0.1817, 4.638), (0.3252, 0.01669, 4.638), (0.281, -0.1483, 4.638), (0.1602, -0.2691, 4.638), (-0.004859, -0.3133, 4.638), (-0.1699, -0.2691, 4.638), (-0.2907, -0.1483, 4.638), (-0.3349, 0.01669, 4.638), (-0.2907, 0.1817, 4.638), (-0.1699, 0.3025, 4.638), (0.2183, -0.211, 4.638), (0.2471, -0.1822, 4.638), (0.1204, 0.3131, 4.638), (0.296, -0.09211, 4.638), (0.3106, -0.03771, 4.638), (0.1892, -0.2401, 4.638), (0.02064, 0.2234, 5.05), (0.129, 0.1944, 5.05), (0.2083, 0.1151, 5.05), (0.2373, 0.006743, 5.05), (0.2083, -0.1016, 5.05), (0.129, -0.1809, 5.05), (0.02064, -0.2099, 5.05), (-0.0877, -0.1809, 5.05), (-0.167, -0.1016, 5.05), (-0.1961, 0.006743, 5.05), (-0.167, 0.1151, 5.05), (-0.0877, 0.1944, 5.05), (0.1672, -0.1428, 5.05), (0.1861, -0.1238, 5.05), (0.1029, 0.2014, 5.05), (0.2182, -0.06469, 5.05), (0.2278, -0.02897, 5.05), (0.1481, -0.1618, 5.05), (-0.01232, 0.08769, 5.116), (0.02085, 0.07881, 5.116), (0.04513, 0.05453, 5.116), (0.05401, 0.02136, 5.116), (0.04513, -0.01181, 5.116), (0.02085, -0.03609, 5.116), (-0.01232, -0.04498, 5.116), (-0.04549, -0.03609, 5.116), (-0.06977, -0.01181, 5.116), (-0.07866, 0.02136, 5.116), (-0.06977, 0.05453, 5.116), (-0.04549, 0.07881, 5.116), (0.03253, -0.02441, 5.116), (0.03833, -0.01861, 5.116), (0.01286, 0.08095, 5.116), (0.04816, -0.0005097, 5.116), (0.05108, 0.01042, 5.116), (0.02669, -0.03025, 5.116), (-0.01232, 0.08769, 5.366), (0.02085, 0.07881, 5.366), (0.04513, 0.05453, 5.366), (0.05401, 0.02136, 5.366), (0.04513, -0.01181, 5.366), (0.02085, -0.03609, 5.366), (-0.01232, -0.04498, 5.366), (-0.04549, -0.03609, 5.366), (-0.06977, -0.01181, 5.366), (-0.07866, 0.02136, 5.366), (-0.06977, 0.05453, 5.366), (-0.04549, 0.07881, 5.366), (0.03253, -0.02441, 5.366), (0.03833, -0.01861, 5.366), (0.01286, 0.08095, 5.366), (0.04816, -0.0005097, 5.366), (0.05109, 0.01042, 5.366), (0.02669, -0.03025, 5.366), (0.186, 0.4027, 5.017), (0.3449, 0.2438, 5.017), (0.403, 0.02686, 5.017), (0.3449, -0.1901, 5.017), (0.186, -0.349, 5.017), (-0.03096, -0.4071, 5.017), (-0.2479, -0.349, 5.017), (-0.4068, -0.1901, 5.017), (-0.4649, 0.02686, 5.017), (-0.4068, 0.2438, 5.017), (-0.2479, 0.4027, 5.017), (0.2624, -0.2725, 5.017), (0.3004, -0.2346, 5.017), (0.1338, 0.4167, 5.017), (0.3647, -0.1162, 5.017), (0.3838, -0.04467, 5.017), (0.2242, -0.3108, 5.017), (-0.01232, 0.08769, 5.116), (0.02085, 0.07881, 5.116), (0.04513, 0.05453, 5.116), (0.05401, 0.02136, 5.116), (0.04513, -0.01181, 5.116), (0.02085, -0.03609, 5.116), (-0.01232, -0.04498, 5.116), (-0.04549, -0.03609, 5.116), (-0.06977, -0.01181, 5.116), (-0.07866, 0.02136, 5.116), (-0.06977, 0.05453, 5.116), (-0.04549, 0.07881, 5.116), (0.03253, -0.02441, 5.116), (0.03833, -0.01861, 5.116), (0.01286, 0.08095, 5.116), (0.04816, -0.0005097, 5.116), (0.05108, 0.01042, 5.116), (0.02669, -0.03025, 5.116), (-0.02736, 0.448, 5.064), (0.1839, 0.3914, 5.064), (0.3386, 0.2368, 5.064), (0.3952, 0.02546, 5.064), (0.3386, -0.1858, 5.064), (0.1839, -0.3405, 5.064), (-0.02736, -0.3971, 5.064), (-0.2387, -0.3405, 5.064), (-0.3933, -0.1858, 5.064), (-0.45, 0.02546, 5.064), (-0.3933, 0.2368, 5.064), (-0.2387, 0.3914, 5.064), (0.2584, -0.2661, 5.064), (0.2953, -0.2291, 5.064), (0.1331, 0.4051, 5.064), (0.3579, -0.1138, 5.064), (0.3766, -0.04419, 5.064), (0.2211, -0.3033, 5.064), (-0.02818, 0.1569, 5.063), (0.0365, 0.1396, 5.063), (0.08385, 0.09223, 5.063), (0.1012, 0.02754, 5.063), (0.08385, -0.03714, 5.063), (0.0365, -0.08449, 5.063), (-0.02818, -0.1018, 5.063), (-0.09287, -0.08449, 5.063), (-0.1402, -0.03714, 5.063), (-0.1576, 0.02754, 5.063), (-0.1402, 0.09223, 5.063), (-0.09287, 0.1396, 5.063), (0.05928, -0.06171, 5.063), (0.07059, -0.0504, 5.063), (0.02093, 0.1437, 5.063), (0.08976, -0.0151, 5.063), (0.09547, 0.006219, 5.063), (0.04789, -0.0731, 5.063), (-0.1123, -1.099, 4.69), (-0.0619, -0.8428, 5.247), (-0.02552, -1.097, 4.684), (0.02035, -0.7978, 5.288), (0.01019, -1.752, 4.645), (-0.01124, -1.745, 5.292), (0.04046, -1.742, 4.675), (0.02429, -1.746, 5.284), (-0.06721, -1.103, 3.966), (0.03049, -1.104, 3.938), (0.00256, -1.75, 3.938), (0.04355, -1.738, 3.933), (0.3479, -1.403, 3.804), (-0.2373, -1.464, 3.804), (0.3479, -1.403, 3.901), (-0.2373, -1.464, 3.901), (0.1201, 1.128, 4.617), (0.1636, 1.093, 5.362), (0.1388, 1.118, 5.164), (0.06173, 1.114, 4.625), (0.1133, 1.096, 5.391), (0.08915, 1.121, 5.198), (0.09753, 1.675, 4.633), (0.1084, 1.603, 5.381), (0.1204, 1.617, 5.216), (0.03256, 1.664, 4.621), (0.04396, 1.612, 5.378), (0.05558, 1.624, 5.219), (-0.168, 1.517, 3.804), (0.2814, 1.506, 3.804), (-0.168, 1.517, 3.901), (0.2814, 1.506, 3.901), (0.1324, 1.131, 3.933), (0.07403, 1.117, 3.931), (0.09753, 1.675, 3.939), (0.03626, 1.664, 3.934), (0.07403, 1.117, 4.046), (0.03256, 1.664, 4.042), (0.09753, 1.675, 4.054), (0.1324, 1.131, 4.048), (0.00346, -1.75, 4.022), (-0.063, -1.102, 4.051), (0.03105, -1.103, 4.028), (0.04556, -1.739, 4.019), (-0.07764, 1.693, 3.829), (0.1455, 1.688, 3.829), (-0.07764, 1.693, 3.877), (0.1455, 1.688, 3.877), (0.004822, 1.745, 3.846), (0.06559, 1.744, 3.846), (0.004822, 1.745, 3.859), (0.06559, 1.744, 3.859), (0.1882, -1.693, 3.831), (-0.07755, -1.721, 3.831), (0.1882, -1.693, 3.875), (-0.07755, -1.721, 3.875), (0.09786, -1.785, 3.846), (0.01276, -1.794, 3.846), (0.09786, -1.785, 3.86), (0.01276, -1.794, 3.86), (0.3479, -1.195, 3.901), (-0.2373, -1.336, 3.901), (-0.2373, -1.336, 3.804), (0.3479, -1.195, 3.804), (0.25, -0.933, 1.587), (0.25, -0.933, 3.587), (0.246, -0.7438, 1.397), (0.2422, -0.7296, 1.361), (0.246, -0.7437, 1.328), (0.2418, -0.7283, 1.302), (0.2477, -0.7501, 1.259), (0.2401, -0.7217, 1.218), (0.2464, -0.7455, 1.179), (0.2391, -0.718, 1.122), (0.2452, -0.7407, 1.093), (0.2425, -0.7309, 1.028), (0.2391, -0.7181, 0.8929), (0.2327, -0.6942, 0.7845), (0.1838, -0.6115, -0.9759), (0.25, -0.933, 2.413), (0.25, -0.933, 1.999), (0.25, -0.933, 2.206), (0.2286, -0.7073, 0.1643), (0.2286, -0.7073, -0.1197), (0.2286, -0.7073, -0.4037), (0.2286, -0.7073, -0.6876), (0.2286, -0.7073, -0.5456), (0.2317, -0.6777, 0.5816), (0.1838, -0.6115, -1.071), (0.1838, -0.616, -3.148), (0.2401, -0.5969, 3.676), (0.05531, -1.077, 3.804), (0.05531, -1.077, 3.901), (0.08226, -0.4472, 3.961), (0.08226, -0.4472, 4.144), (0.07998, -0.3701, 4.376), (0.07765, -0.2912, 4.638), (0.07482, -0.1954, 5.05), (0.004262, -0.04054, 5.116), (0.004262, -0.04054, 5.366), (0.07753, -0.378, 5.017), (0.004262, -0.04054, 5.116), (0.07828, -0.3688, 5.064), (0.004157, -0.09316, 5.063), (0.05531, -1.433, 3.804), (0.05531, -1.433, 3.901), (0.1024, -1.657, 3.841), (0.1037, -1.658, 3.875), (0.05531, -1.789, 3.846), (0.05531, -1.789, 3.86), (0.05531, -1.288, 3.901), (0.05531, -1.288, 3.804), (0.08438, -0.9774, 1.587), (0.1176, -0.7782, 1.397), (0.1163, -0.7633, 1.361), (0.1176, -0.7781, 1.328), (0.1162, -0.762, 1.302), (0.1181, -0.7848, 1.259), (0.1156, -0.7551, 1.218), (0.1177, -0.78, 1.179), (0.1152, -0.7512, 1.122), (0.1173, -0.775, 1.093), (0.1164, -0.7647, 1.028), (0.1152, -0.7513, 0.8929), (0.1131, -0.7263, 0.7845), (0.08455, -0.6381, -0.9759), (0.08438, -0.9774, 2.413), (0.08438, -0.9774, 1.999), (0.08438, -0.9774, 2.206), (0.08455, -0.6381, -1.071), (0.08374, -0.6428, -3.148), (-0.001128, 0.001968, 5.366), (-0.1385, -1.32, 3.804), (0.08438, -0.9774, 3.587), (0.1074, -0.7398, 0.1643), (0.1074, -0.7398, -0.1197), (0.1074, -0.7398, -0.4037), (0.1074, -0.7398, -0.6876), (0.1074, -0.7398, -0.5456), (0.1159, -0.7087, 0.5816), (0.1403, -0.6237, 3.676), (-0.1385, -1.129, 3.804), (-0.1385, -1.129, 3.901), (-0.002951, -0.47, 3.961), (-0.002951, -0.47, 4.144), (0.009863, -0.3889, 4.376), (0.02299, -0.3059, 4.638), (0.03893, -0.2051, 5.05), (-0.006725, -0.04348, 5.116), (-0.006725, -0.04348, 5.366), (0.005658, -0.3973, 5.017), (-0.006725, -0.04348, 5.116), (0.008293, -0.3876, 5.064), (-0.01727, -0.0989, 5.063), (-0.1385, -1.453, 3.804), (-0.1385, -1.453, 3.901), (0.01645, -1.673, 3.832), (0.01564, -1.671, 3.875), (0.02712, -1.792, 3.846), (0.02712, -1.792, 3.86), (-0.1385, -1.32, 3.901), (0.1898, 0.9491, 3.587), (0.1846, 0.6694, 0.1643), (0.1812, 0.4428, -0.1481), (0.1812, 0.4428, -0.3752), (0.1846, 0.6694, -0.6876), (0.1898, 0.9491, 1.587), (0.1993, 0.7155, 1.397), (0.1964, 0.701, 1.361), (0.1993, 0.7154, 1.328), (0.1962, 0.6998, 1.302), (0.2006, 0.7219, 1.259), (0.1949, 0.6931, 1.218), (0.1997, 0.7172, 1.179), (0.1941, 0.6892, 1.122), (0.1987, 0.7124, 1.093), (0.1967, 0.7024, 1.028), (0.1941, 0.6894, 0.8929), (0.1893, 0.6651, 0.7845), (0.1478, 0.5169, -0.9759), (0.1898, 0.9491, 2.413), (0.1898, 0.9491, 1.999), (0.1898, 0.9491, 2.206), (0.1829, 0.5561, -0.5314), (0.1896, 0.6391, 0.5816), (0.1478, 0.5169, -1.071), (0.1475, 0.5216, -3.148), (0.2038, 0.5369, 3.676), (0.1049, 1.132, 3.804), (0.1049, 1.132, 3.901), (0.05131, 0.5212, 3.961), (0.05131, 0.5212, 4.144), (0.05451, 0.4267, 4.376), (0.05779, 0.3299, 4.638), (0.06178, 0.2124, 5.05), (0.0002709, 0.08432, 5.116), (0.004262, 0.05008, 5.366), (0.000271, 0.08432, 5.366), (0.05142, 0.4387, 5.017), (0.0002709, 0.08432, 5.116), (0.05286, 0.4266, 5.064), (-0.003626, 0.1503, 5.063), (0.1295, 1.159, 4.89), (0.07544, 1.153, 4.912), (0.1089, 1.646, 4.924), (0.04407, 1.644, 4.92), (0.05669, 1.512, 3.804), (0.05669, 1.512, 3.901), (0.07398, 1.672, 3.811), (0.07994, 1.674, 3.885), (0.05736, 1.744, 3.846), (0.05736, 1.744, 3.859), (-0.1465, 1.348, 3.901), (0.3059, 1.313, 3.901), (0.3059, 1.313, 3.804), (-0.1465, 1.348, 3.804), (0.07972, 1.33, 3.901), (0.07972, 1.33, 3.804), (0.0791, 0.9788, 3.587), (0.7135, 0.6525, 1.587), (0.7135, 0.6525, 3.587), (0.6053, 0.4855, 1.397), (0.5945, 0.4756, 1.361), (0.6053, 0.4855, 1.328), (0.5935, 0.4747, 1.302), (0.6102, 0.4899, 1.259), (0.5885, 0.4701, 1.218), (0.6067, 0.4867, 1.179), (0.5856, 0.4675, 1.122), (0.603, 0.4834, 1.093), (0.5955, 0.4765, 1.028), (0.5857, 0.4676, 0.8929), (0.5675, 0.4508, 0.7845), (0.4617, 0.3391, -0.9759), (0.7135, 0.6525, 2.413), (0.7135, 0.6525, 1.999), (0.7135, 0.6525, 2.206), (0.5676, 0.4524, 0.1643), (0.4875, 0.2693, -0.1481), (0.4875, 0.2693, -0.3752), (0.5676, 0.4524, -0.6876), (0.1036, 0.6911, 0.1643), (0.1164, 0.4602, -0.1481), (0.1164, 0.4602, -0.3752), (0.1036, 0.6911, -0.6876), (0.0791, 0.9788, 1.587), (0.1135, 0.7385, 1.397), (0.1123, 0.7236, 1.361), (0.1135, 0.7384, 1.328), (0.1122, 0.7223, 1.302), (0.114, 0.7451, 1.259), (0.1116, 0.7154, 1.218), (0.1136, 0.7403, 1.179), (0.1113, 0.7114, 1.122), (0.1132, 0.7353, 1.093), (0.1124, 0.725, 1.028), (0.1113, 0.7116, 0.8929), (0.1093, 0.6865, 0.7845), (0.08138, 0.5347, -0.9759), (0.0791, 0.9788, 2.413), (0.0791, 0.9788, 1.999), (0.0791, 0.9788, 2.206), (0.5276, 0.3609, -0.5314), (0.11, 0.5756, -0.5314), (0.556, 0.4315, 0.5816), (0.1122, 0.6598, 0.5816), (0.4617, 0.3391, -1.071), (0.08138, 0.5347, -1.071), (0.464, 0.3423, -3.148), (0.08055, 0.5395, -3.148), (0.1371, 0.5548, 3.676), (0.5193, 0.3582, 3.676), (-0.02804, 1.15, 3.804), (0.7968, 0.7787, 3.804), (-0.02804, 1.15, 3.901), (0.7968, 0.7787, 3.901), (-0.005666, 0.5365, 3.961), (0.3207, 0.3686, 3.961), (-0.005666, 0.5365, 4.144), (0.3207, 0.3686, 4.144), (0.007629, 0.4393, 4.376), (0.2762, 0.3011, 4.376), (0.02125, 0.3397, 4.638), (0.2306, 0.232, 4.638), (0.03778, 0.2188, 5.05), (0.1753, 0.1481, 5.05), (-0.007075, 0.08629, 5.116), (0.03501, 0.06464, 5.116), (-0.007075, 0.08629, 5.366), (0.03501, 0.06464, 5.366), (0.003368, 0.4516, 5.017), (0.2787, 0.31, 5.017), (-0.007075, 0.08629, 5.116), (0.03501, 0.06464, 5.116), (0.006063, 0.4391, 5.064), (0.2742, 0.3012, 5.064), (-0.01795, 0.1542, 5.063), (0.06412, 0.112, 5.063), (0.124, 1.182, 4.731), (0.06744, 1.172, 4.744), (0.1023, 1.663, 4.754), (0.03735, 1.656, 4.745), (-0.07437, 1.515, 3.804), (-0.07437, 1.515, 3.901), (0.009819, 1.674, 3.817), (0.006199, 1.676, 3.885), (0.03963, 1.745, 3.846), (0.03963, 1.745, 3.859), (-0.005412, 0.03333, 5.366), (-0.05224, 1.341, 3.804), (-0.05224, 1.341, 3.901), (-0.1081, 1.634, 3.885), (0.1913, 1.627, 3.885), (0.1913, 1.627, 3.821), (-0.1081, 1.634, 3.821), (0.0717, 1.65, 3.896), (0.06455, 1.651, 3.81), (0.01208, 1.648, 3.796), (0.00518, 1.647, 3.893), (0.6068, 0.7593, 3.587), (0.4895, 0.5305, 0.1643), (0.425, 0.3317, -0.1481), (0.425, 0.3317, -0.3752), (0.4895, 0.5305, -0.6876), (0.4573, 0.4311, -0.5314), (0.4813, 0.5062, 0.5816), (0.455, 0.4225, 3.676), (0.6718, 0.9036, 3.804), (0.6718, 0.9036, 3.901), (0.2658, 0.4235, 3.961), (0.2658, 0.4235, 4.144), (0.231, 0.3463, 4.376), (0.1954, 0.2673, 4.638), (0.1521, 0.1713, 5.05), (0.02793, 0.07172, 5.116), (0.02793, 0.07172, 5.366), (0.2324, 0.3564, 5.017), (0.02793, 0.07172, 5.116), (0.229, 0.3463, 5.064), (0.05031, 0.1258, 5.063), (0.01374, 1.336, 3.804), (0.1345, 0.964, 3.587), (0.6068, 0.7593, 1.587), (0.5226, 0.5683, 1.397), (0.5133, 0.5567, 1.361), (0.5225, 0.5682, 1.328), (0.5125, 0.5557, 1.302), (0.5267, 0.5734, 1.259), (0.5082, 0.5503, 1.218), (0.5237, 0.5697, 1.179), (0.5058, 0.5473, 1.122), (0.5206, 0.5658, 1.093), (0.5142, 0.5578, 1.028), (0.5059, 0.5474, 0.8929), (0.4904, 0.528, 0.7845), (0.3977, 0.4031, -0.9759), (0.6068, 0.7593, 2.413), (0.6068, 0.7593, 1.999), (0.6068, 0.7593, 2.206), (0.1441, 0.6803, 0.1643), (0.1488, 0.4515, -0.1481), (0.1488, 0.4515, -0.3752), (0.1441, 0.6803, -0.6876), (0.1345, 0.964, 1.587), (0.1564, 0.727, 1.397), (0.1544, 0.7123, 1.361), (0.1564, 0.7269, 1.328), (0.1542, 0.711, 1.302), (0.1573, 0.7335, 1.259), (0.1532, 0.7042, 1.218), (0.1567, 0.7287, 1.179), (0.1527, 0.7003, 1.122), (0.156, 0.7238, 1.093), (0.1546, 0.7137, 1.028), (0.1527, 0.7005, 0.8929), (0.1493, 0.6758, 0.7845), (0.1146, 0.5258, -0.9759), (0.1345, 0.964, 2.413), (0.1345, 0.964, 1.999), (0.1345, 0.964, 2.206), (0.1464, 0.5659, -0.5314), (0.1509, 0.6494, 0.5816), (0.3977, 0.4031, -1.071), (0.1146, 0.5258, -1.071), (0.3995, 0.4068, -3.148), (0.114, 0.5305, -3.148), (0.1705, 0.5458, 3.676), (0.03844, 1.141, 3.804), (0.03844, 1.141, 3.901), (0.02282, 0.5288, 3.961), (0.02282, 0.5288, 4.144), (0.03107, 0.433, 4.376), (0.03952, 0.3348, 4.638), (0.04978, 0.2156, 5.05), (-0.003402, 0.0853, 5.116), (-0.003402, 0.0853, 5.366), (0.0274, 0.4452, 5.017), (-0.003402, 0.0853, 5.116), (0.02946, 0.4328, 5.064), (-0.01079, 0.1522, 5.063), (0.1267, 1.17, 4.811), (0.07144, 1.162, 4.828), (0.1056, 1.655, 4.839), (0.04071, 1.65, 4.833), (-0.008839, 1.513, 3.804), (-0.008839, 1.513, 3.901), (-0.4787, 0.2447, -1.372), (0.04849, 1.744, 3.846), (0.04849, 1.744, 3.859), (-0.000575, 0.0417, 5.366), (0.01374, 1.336, 3.901), (0.0329, 1.632, 3.896), (0.03329, 1.636, 3.806), (0.225, -1.626, 3.881), (-0.1144, -1.661, 3.881), (-0.1144, -1.661, 3.825), (0.225, -1.626, 3.825), (0.08396, -1.631, 3.866), (0.08557, -1.633, 3.826), (0.02146, -1.636, 3.874), (0.02835, -1.64, 3.811), (0.1672, -0.9552, 1.587), (0.1818, -0.761, 1.397), (0.1792, -0.7464, 1.361), (0.1818, -0.7609, 1.328), (0.179, -0.7452, 1.302), (0.1829, -0.7675, 1.259), (0.1778, -0.7384, 1.218), (0.1821, -0.7627, 1.179), (0.1772, -0.7346, 1.122), (0.1812, -0.7579, 1.093), (0.1795, -0.7478, 1.028), (0.1772, -0.7347, 0.8929), (0.1729, -0.7102, 0.7845), (0.1342, -0.6248, -0.9759), (0.1672, -0.9552, 2.413), (0.1672, -0.9552, 1.999), (0.1672, -0.9552, 2.206), (0.1342, -0.6248, -1.071), (0.1338, -0.6294, -3.148), (0.009859, -0.01706, 5.366), (-0.04162, -1.304, 3.804), (0.1672, -0.9552, 3.587), (0.168, -0.7236, 0.1643), (0.168, -0.7236, -0.1197), (0.168, -0.7236, -0.4037), (0.168, -0.7236, -0.6876), (0.168, -0.7236, -0.5456), (0.1738, -0.6932, 0.5816), (0.1902, -0.6103, 3.676), (-0.04162, -1.103, 3.804), (-0.04162, -1.103, 3.901), (0.03966, -0.4586, 3.961), (0.03966, -0.4586, 4.144), (0.04492, -0.3795, 4.376), (0.05032, -0.2986, 4.638), (0.05687, -0.2002, 5.05), (-0.001232, -0.04201, 5.116), (-0.001231, -0.04201, 5.366), (0.0416, -0.3877, 5.017), (-0.001232, -0.04201, 5.116), (0.04329, -0.3782, 5.064), (-0.006556, -0.09603, 5.063), (-0.04162, -1.443, 3.804), (-0.04162, -1.443, 3.901), (0.04122, -1.791, 3.846), (0.04122, -1.791, 3.86), (-0.04162, -1.304, 3.901), (0.05049, -1.63, 3.825), (0.04746, -1.624, 3.881), (0.1486, -1.733, 3.868), (-0.03794, -1.753, 3.868), (-0.03794, -1.753, 3.837), (0.1486, -1.733, 3.837), (0.09802, -1.693, 3.868), (0.09774, -1.693, 3.845), (0.03561, -1.7, 3.868), (0.03852, -1.702, 3.841), (0.07845, -1.708, 3.838), (0.0768, -1.708, 3.864), (-0.03641, 1.719, 3.868), (0.1055, 1.716, 3.868), (0.1055, 1.716, 3.838), (-0.03641, 1.719, 3.838), (0.07554, 1.695, 3.879), (0.06971, 1.691, 3.819), (0.02065, 1.693, 3.827), (0.0197, 1.699, 3.881), (0.04824, 1.709, 3.88), (0.04703, 1.704, 3.824), (-0.2614, 0.462, -1.372), (-0.4787, -0.349, -1.372), (-0.5583, -0.05219, -1.372), (0.6029, -0.15, -1.372), (0.5767, -0.2479, -1.372), (0.03542, -0.6459, -1.372), (-0.2614, -0.5663, -1.372), (0.3845, -0.5141, -1.372), (0.3323, -0.5663, -1.372), (0.6291, -0.05219, -1.372), (0.2608, 0.4811, -1.372), (0.3323, 0.462, -1.372), (0.5496, 0.2447, -1.372), (0.4887, -0.4099, -1.372), (0.4368, -0.4618, -1.372), (0.03542, 0.5415, -1.372), (0.5496, -0.349, -1.372), (0.1838, -0.6061, -1.372), (0.08552, -0.6325, -1.372), (0.1481, 0.5113, -1.372), (0.459, 0.3352, -1.372), (0.08238, 0.5289, -1.372), (0.1153, 0.5201, -1.372), (0.3957, 0.3986, -1.372), (0.1347, -0.6193, -1.372), (0.03637, 0.5377, -0.842), (0.4352, -0.4592, -0.842), (0.4868, -0.4077, -0.842), (-0.2586, 0.4587, -0.842), (-0.4745, 0.2427, -0.842), (-0.5536, -0.05223, -0.842), (-0.4745, -0.3472, -0.842), (-0.2586, -0.5631, -0.842), (0.03637, -0.6421, -0.842), (0.3313, -0.5631, -0.842), (0.5473, -0.3472, -0.842), (0.6263, -0.05223, -0.842), (0.5473, 0.2427, -0.842), (0.3313, 0.4587, -0.842), (0.2603, 0.4777, -0.842), (0.5742, -0.2467, -0.842), (0.3833, -0.5112, -0.842), (0.6002, -0.1495, -0.842), (0.1838, -0.6026, -0.842), (0.08614, -0.6288, -0.842), (0.1484, 0.5077, -0.842), (0.4573, 0.3327, -0.842), (0.08303, 0.5252, -0.842), (0.1157, 0.5164, -0.842), (0.3943, 0.3957, -0.842), (0.135, -0.6157, -0.842)], [(0, 10)], [(317, 3, 26, 319), (222, 10, 481, 490), (332, 318, 4, 197), (948, 5, 27, 950), (182, 222, 490, 489), (963, 949, 6, 198), (5, 7, 28, 27), (18, 16, 484, 485), (198, 6, 8, 199), (339, 9, 29, 341), (354, 340, 10, 200), (362, 11, 30, 363), (377, 376, 12, 201), (841, 13, 31, 842), (4, 318, 491, 478), (855, 862, 14, 202), (13, 15, 32, 31), (24, 22, 487, 488), (202, 14, 16, 203), (15, 17, 33, 32), (16, 14, 483, 484), (203, 16, 18, 204), (17, 19, 34, 33), (376, 182, 489, 494), (204, 18, 20, 205), (19, 21, 35, 34), (22, 20, 486, 487), (205, 20, 22, 206), (21, 23, 36, 35), (8, 6, 479, 480), (206, 22, 24, 207), (23, 1, 25, 36), (947, 2, 477, 999), (207, 24, 2, 196), (319, 26, 38, 320), (950, 27, 39, 951), (27, 28, 40, 39), (341, 29, 41, 342), (363, 30, 42, 364), (842, 31, 43, 843), (31, 32, 44, 43), (32, 33, 45, 44), (33, 34, 46, 45), (34, 35, 47, 46), (35, 36, 48, 47), (36, 25, 37, 48), (320, 38, 50, 321), (951, 39, 51, 952), (39, 40, 52, 51), (342, 41, 53, 343), (364, 42, 54, 365), (843, 43, 55, 844), (43, 44, 56, 55), (44, 45, 57, 56), (45, 46, 58, 57), (46, 47, 59, 58), (47, 48, 60, 59), (48, 37, 49, 60), (322, 62, 74, 323), (953, 63, 75, 954), (63, 64, 76, 75), (344, 65, 77, 345), (366, 66, 78, 367), (845, 67, 79, 846), (67, 68, 80, 79), (68, 69, 81, 80), (69, 70, 82, 81), (70, 71, 83, 82), (71, 72, 84, 83), (72, 61, 73, 84), (323, 74, 86, 324), (954, 75, 87, 955), (75, 76, 88, 87), (345, 77, 89, 346), (367, 78, 90, 368), (846, 79, 91, 847), (79, 80, 92, 91), (80, 81, 93, 92), (81, 82, 94, 93), (82, 83, 95, 94), (83, 84, 96, 95), (84, 73, 85, 96), (324, 86, 98, 325), (955, 87, 99, 956), (87, 88, 100, 99), (346, 89, 101, 347), (368, 90, 102, 369), (847, 91, 103, 848), (91, 92, 104, 103), (92, 93, 105, 104), (93, 94, 106, 105), (94, 95, 107, 106), (95, 96, 108, 107), (96, 85, 97, 108), (325, 98, 110, 326), (956, 99, 111, 957), (99, 100, 112, 111), (347, 101, 113, 348), (369, 102, 114, 370), (848, 103, 115, 849), (103, 104, 116, 115), (104, 105, 117, 116), (105, 106, 118, 117), (106, 107, 119, 118), (107, 108, 120, 119), (108, 97, 109, 120), (326, 110, 122, 327), (957, 111, 123, 958), (111, 112, 124, 123), (348, 113, 125, 349), (370, 114, 126, 371), (849, 115, 127, 850), (115, 116, 128, 127), (116, 117, 129, 128), (117, 118, 130, 129), (118, 119, 131, 130), (119, 120, 132, 131), (120, 109, 121, 132), (327, 122, 134, 328), (958, 123, 135, 959), (123, 124, 136, 135), (349, 125, 137, 350), (371, 126, 138, 372), (850, 127, 139, 851), (127, 128, 140, 139), (128, 129, 141, 140), (129, 130, 142, 141), (130, 131, 143, 142), (131, 132, 144, 143), (132, 121, 133, 144), (144, 133, 145, 156), (156, 145, 157, 168), (143, 144, 156, 155), (142, 143, 155, 154), (141, 142, 154, 153), (140, 141, 153, 152), (139, 140, 152, 151), (851, 139, 151, 852), (372, 138, 150, 373), (350, 137, 149, 351), (135, 136, 148, 147), (959, 135, 147, 960), (328, 134, 146, 329), (1247, 1244, 169, 180), (155, 156, 168, 167), (154, 155, 167, 166), (153, 154, 166, 165), (152, 153, 165, 164), (151, 152, 164, 163), (852, 151, 163, 853), (373, 150, 162, 374), (351, 149, 161, 352), (147, 148, 160, 159), (960, 147, 159, 961), (329, 146, 158, 330), (177, 178, 449, 448), (1248, 1247, 180, 179), (1249, 1248, 179, 178), (1250, 1249, 178, 177), (1251, 1250, 177, 176), (1252, 1251, 176, 175), (1263, 1252, 175, 854), (1260, 1253, 174, 375), (1259, 1254, 173, 353), (1256, 1255, 172, 171), (1265, 1256, 171, 962), (1258, 1257, 170, 331), (223, 181, 183, 224), (237, 222, 182, 208), (224, 183, 184, 225), (225, 184, 185, 226), (227, 186, 187, 228), (228, 187, 188, 229), (229, 188, 189, 230), (230, 189, 190, 231), (231, 190, 191, 232), (232, 191, 192, 233), (233, 192, 193, 234), (234, 193, 194, 235), (1246, 1245, 195, 236), (334, 332, 197, 239), (965, 963, 198, 240), (240, 198, 199, 241), (356, 354, 200, 242), (379, 377, 201, 243), (857, 855, 202, 244), (244, 202, 203, 245), (245, 203, 204, 246), (246, 204, 205, 247), (247, 205, 206, 248), (248, 206, 207, 249), (249, 207, 196, 251), (200, 237, 256, 252), (317, 333, 209, 3), (948, 964, 210, 5), (5, 210, 211, 7), (339, 355, 212, 9), (362, 378, 213, 11), (841, 856, 214, 13), (13, 214, 215, 15), (15, 215, 216, 17), (17, 216, 217, 19), (19, 217, 218, 21), (21, 218, 219, 23), (23, 219, 221, 1), (223, 238, 220, 181), (9, 223, 224, 29), (200, 10, 222, 237), (29, 224, 225, 41), (41, 225, 226, 53), (65, 227, 228, 77), (77, 228, 229, 89), (89, 229, 230, 101), (101, 230, 231, 113), (113, 231, 232, 125), (125, 232, 233, 137), (137, 233, 234, 149), (149, 234, 235, 161), (1254, 1246, 236, 173), (238, 212, 254, 257), (9, 212, 238, 223), (333, 334, 239, 209), (964, 965, 240, 210), (210, 240, 241, 211), (355, 356, 242, 212), (378, 379, 243, 213), (856, 857, 244, 214), (214, 244, 245, 215), (215, 245, 246, 216), (216, 246, 247, 217), (217, 247, 248, 218), (218, 248, 249, 219), (219, 249, 251, 221), (212, 242, 258, 254), (250, 220, 255, 259), (260, 256, 253, 259), (258, 252, 256, 260), (257, 260, 259, 255), (254, 258, 260, 257), (220, 238, 257, 255), (208, 250, 259, 253), (242, 200, 252, 258), (237, 208, 253, 256), (422, 433, 265, 264), (264, 265, 266, 263), (263, 266, 267, 262), (404, 405, 268, 261), (423, 422, 264, 272), (272, 264, 263, 271), (271, 263, 262, 270), (406, 404, 261, 269), (424, 423, 272, 276), (276, 272, 271, 275), (275, 271, 270, 274), (407, 406, 269, 273), (425, 424, 276, 280), (280, 276, 275, 279), (279, 275, 274, 278), (408, 407, 273, 277), (426, 425, 280, 284), (284, 280, 279, 283), (283, 279, 278, 282), (409, 408, 277, 281), (427, 426, 284, 288), (288, 284, 283, 287), (287, 283, 282, 286), (410, 409, 281, 285), (868, 427, 288, 863), (863, 288, 287, 864), (864, 287, 286, 865), (867, 410, 285, 866), (438, 428, 292, 380), (380, 292, 291, 381), (381, 291, 290, 382), (420, 411, 289, 383), (437, 429, 296, 357), (357, 296, 295, 358), (358, 295, 294, 359), (419, 412, 293, 360), (431, 430, 300, 304), (304, 300, 299, 303), (303, 299, 298, 302), (414, 413, 297, 301), (993, 431, 304, 966), (966, 304, 303, 967), (967, 303, 302, 968), (991, 414, 301, 969), (436, 432, 308, 335), (335, 308, 307, 336), (418, 415, 305, 338), (435, 434, 309, 313), (313, 309, 310, 314), (314, 310, 311, 315), (417, 416, 312, 316), (429, 435, 313, 296), (296, 313, 314, 295), (295, 314, 315, 294), (412, 417, 316, 293), (895, 317, 319, 896), (909, 890, 318, 332), (896, 319, 320, 897), (897, 320, 321, 898), (899, 322, 323, 900), (900, 323, 324, 901), (901, 324, 325, 902), (902, 325, 326, 903), (903, 326, 327, 904), (904, 327, 328, 905), (905, 328, 329, 906), (906, 329, 330, 907), (1264, 1258, 331, 908), (911, 909, 332, 334), (895, 910, 333, 317), (910, 911, 334, 333), (913, 436, 335, 891), (891, 335, 336, 892), (892, 336, 337, 893), (912, 418, 338, 894), (387, 339, 341, 388), (401, 361, 340, 354), (388, 341, 342, 389), (389, 342, 343, 390), (391, 344, 345, 392), (392, 345, 346, 393), (393, 346, 347, 394), (394, 347, 348, 395), (395, 348, 349, 396), (396, 349, 350, 397), (397, 350, 351, 398), (398, 351, 352, 399), (1261, 1259, 353, 400), (403, 401, 354, 356), (387, 402, 355, 339), (402, 403, 356, 355), (439, 437, 357, 384), (384, 357, 358, 385), (421, 419, 360, 386), (794, 12, 482, 819), (181, 362, 363, 183), (208, 182, 376, 377), (183, 363, 364, 184), (184, 364, 365, 185), (186, 366, 367, 187), (187, 367, 368, 188), (188, 368, 369, 189), (189, 369, 370, 190), (190, 370, 371, 191), (191, 371, 372, 192), (192, 372, 373, 193), (193, 373, 374, 194), (1135, 1219, 469, 468), (1245, 1260, 375, 195), (250, 208, 377, 379), (181, 220, 378, 362), (220, 250, 379, 378), (434, 438, 380, 309), (309, 380, 381, 310), (310, 381, 382, 311), (416, 420, 383, 312), (7, 387, 388, 28), (199, 8, 361, 401), (28, 388, 389, 40), (40, 389, 390, 52), (64, 391, 392, 76), (76, 392, 393, 88), (88, 393, 394, 100), (100, 394, 395, 112), (112, 395, 396, 124), (124, 396, 397, 136), (136, 397, 398, 148), (148, 398, 399, 160), (1255, 1261, 400, 172), (241, 199, 401, 403), (7, 211, 402, 387), (211, 241, 403, 402), (430, 439, 384, 300), (300, 384, 385, 299), (413, 421, 386, 297), (262, 267, 405, 404), (270, 262, 404, 406), (274, 270, 406, 407), (278, 274, 407, 408), (282, 278, 408, 409), (286, 282, 409, 410), (865, 286, 410, 867), (382, 290, 411, 420), (359, 294, 412, 419), (302, 298, 413, 414), (968, 302, 414, 991), (337, 306, 415, 418), (315, 311, 416, 417), (294, 315, 417, 412), (893, 337, 418, 912), (311, 382, 420, 416), (168, 157, 433, 422), (167, 168, 422, 423), (166, 167, 423, 424), (165, 166, 424, 425), (164, 165, 425, 426), (163, 164, 426, 427), (853, 163, 427, 868), (374, 162, 428, 438), (352, 161, 429, 437), (159, 160, 430, 431), (961, 159, 431, 993), (330, 158, 432, 436), (235, 194, 434, 435), (161, 235, 435, 429), (907, 330, 436, 913), (399, 352, 437, 439), (194, 374, 438, 434), (160, 399, 439, 430), (175, 176, 447, 446), (173, 236, 453, 444), (375, 174, 445, 456), (400, 353, 455, 457), (171, 172, 443, 442), (236, 195, 452, 453), (331, 170, 441, 454), (180, 169, 440, 451), (178, 179, 450, 449), (195, 375, 456, 452), (176, 177, 448, 447), (908, 331, 454, 914), (854, 175, 446, 858), (172, 400, 457, 443), (353, 173, 444, 455), (962, 171, 442, 995), (179, 180, 451, 450), (459, 1113, 997, 460, 461, 475, 473, 462, 471, 470, 474, 463, 818, 1168, 859, 464, 465, 466, 467, 468, 469, 458, 998, 1114, 915, 472), (1220, 1221, 467, 466), (1222, 1223, 473, 475), (1224, 1225, 465, 464), (1226, 1227, 463, 474), (1228, 1222, 475, 461), (1229, 1230, 459, 472), (1231, 1228, 461, 460), (1232, 1233, 470, 471), (1219, 1234, 458, 469), (1221, 1135, 468, 467), (1225, 1220, 466, 465), (1233, 1226, 474, 470), (1237, 1224, 464, 859), (1223, 1235, 462, 473), (1238, 1229, 472, 915), (1239, 1231, 460, 997), (1235, 1232, 471, 462), (487, 486, 505, 506), (493, 480, 499, 512), (488, 487, 506, 507), (482, 494, 513, 501), (489, 490, 509, 508), (999, 477, 496, 1001), (481, 492, 511, 500), (1055, 478, 497, 1056), (480, 479, 498, 499), (494, 489, 508, 513), (490, 481, 500, 509), (2, 24, 488, 477), (1048, 4, 478, 1055), (20, 18, 485, 486), (340, 361, 493, 492), (361, 8, 480, 493), (12, 376, 494, 482), (10, 340, 492, 481), (1056, 497, 515, 1057), (499, 498, 516, 517), (513, 508, 526, 531), (509, 500, 518, 527), (496, 507, 525, 514), (889, 790, 744, 884), (503, 502, 520, 521), (497, 510, 528, 515), (504, 503, 521, 522), (505, 504, 522, 523), (511, 512, 530, 529), (492, 493, 512, 511), (486, 485, 504, 505), (485, 484, 503, 504), (478, 491, 510, 497), (484, 483, 502, 503), (819, 482, 501, 820), (477, 488, 507, 496), (521, 520, 538, 539), (515, 528, 546, 533), (522, 521, 539, 540), (523, 522, 540, 541), (529, 530, 548, 547), (524, 523, 541, 542), (530, 517, 535, 548), (525, 524, 542, 543), (519, 531, 549, 537), (526, 527, 545, 544), (1003, 514, 532, 1005), (500, 511, 529, 518), (945, 942, 760, 936), (508, 509, 527, 526), (501, 513, 531, 519), (507, 506, 524, 525), (512, 499, 517, 530), (506, 505, 523, 524), (543, 542, 560, 561), (537, 549, 567, 555), (544, 545, 563, 562), (1005, 532, 550, 1007), (536, 547, 565, 554), (1058, 533, 551, 1059), (535, 534, 552, 553), (549, 544, 562, 567), (545, 536, 554, 563), (532, 543, 561, 550), (822, 537, 555, 823), (821, 519, 537, 822), (514, 525, 543, 532), (527, 518, 536, 545), (531, 526, 544, 549), (517, 516, 534, 535), (1057, 515, 533, 1058), (518, 529, 547, 536), (567, 562, 580, 585), (563, 554, 572, 581), (550, 561, 579, 568), (823, 555, 573, 824), (557, 556, 574, 575), (551, 564, 582, 569), (558, 557, 575, 576), (559, 558, 576, 577), (565, 566, 584, 583), (560, 559, 577, 578), (566, 553, 571, 584), (548, 535, 553, 566), (542, 541, 559, 560), (547, 548, 566, 565), (541, 540, 558, 559), (540, 539, 557, 558), (533, 546, 564, 551), (539, 538, 556, 557), (576, 575, 593, 594), (577, 576, 594, 595), (583, 584, 602, 601), (578, 577, 595, 596), (584, 571, 589, 602), (579, 578, 596, 597), (573, 585, 603, 591), (580, 581, 599, 598), (1009, 568, 586, 1011), (572, 583, 601, 590), (1060, 569, 587, 1061), (553, 552, 570, 571), (1059, 551, 569, 1060), (554, 565, 583, 572), (1007, 550, 568, 1009), (562, 563, 581, 580), (555, 567, 585, 573), (561, 560, 578, 579), (591, 603, 621, 609), (598, 599, 617, 616), (1011, 586, 604, 1013), (590, 601, 619, 608), (1061, 587, 605, 1062), (589, 588, 606, 607), (603, 598, 616, 621), (599, 590, 608, 617), (586, 597, 615, 604), (825, 591, 609, 826), (593, 592, 610, 611), (569, 582, 600, 587), (575, 574, 592, 593), (824, 573, 591, 825), (568, 579, 597, 586), (581, 572, 590, 599), (585, 580, 598, 603), (571, 570, 588, 589), (626, 635, 688, 679), (615, 614, 667, 668), (631, 632, 685, 684), (634, 639, 692, 687), (1016, 624, 677, 1022), (607, 606, 659, 660), (633, 622, 675, 686), (613, 612, 665, 666), (629, 630, 683, 682), (635, 634, 687, 688), (625, 638, 691, 678), (597, 596, 614, 615), (602, 589, 607, 620), (596, 595, 613, 614), (601, 602, 620, 619), (595, 594, 612, 613), (594, 593, 611, 612), (587, 600, 618, 605), (637, 638, 656, 655), (632, 631, 649, 650), (638, 625, 643, 656), (633, 632, 650, 651), (627, 639, 657, 645), (634, 635, 653, 652), (1015, 622, 640, 1017), (626, 637, 655, 644), (1063, 623, 641, 1064), (625, 624, 642, 643), (639, 634, 652, 657), (608, 619, 672, 661), (1013, 604, 476, 1019), (611, 610, 663, 664), (877, 628, 681, 880), (638, 637, 690, 691), (632, 633, 686, 685), (609, 621, 674, 662), (925, 641, 654, 926), (1138, 1064, 641, 925), (495, 643, 642), (1169, 1187, 828, 645), (495, 647, 646), (495, 648, 647), (495, 649, 648), (495, 650, 649), (495, 651, 650), (495, 640, 651), (657, 652, 653, 644, 655, 656, 643, 495, 860, 1169, 645), (631, 630, 648, 649), (630, 629, 647, 648), (623, 636, 654, 641), (629, 628, 646, 647), (827, 627, 645, 828), (622, 633, 651, 640), (635, 626, 644, 653), (476, 668, 704, 693), (1065, 658, 694, 1067), (677, 678, 714, 713), (665, 664, 700, 701), (673, 660, 696, 709), (692, 680, 716, 728), (669, 670, 706, 705), (880, 681, 717, 882), (690, 679, 715, 726), (672, 673, 709, 708), (829, 662, 698, 831), (668, 667, 703, 704), (683, 684, 720, 719), (1022, 677, 713, 1026), (686, 675, 711, 722), (660, 659, 695, 696), (679, 688, 724, 715), (666, 665, 701, 702), (636, 623, 676, 689), (826, 609, 662, 829), (619, 620, 673, 672), (616, 617, 670, 669), (639, 627, 680, 692), (620, 607, 660, 673), (628, 629, 682, 681), (612, 611, 664, 665), (1062, 605, 658, 1065), (604, 615, 668, 476), (924, 636, 689, 928), (621, 616, 669, 674), (637, 626, 679, 690), (630, 631, 684, 683), (614, 613, 666, 667), (617, 608, 661, 670), (605, 618, 671, 658), (624, 625, 678, 677), (706, 697, 715, 724), (693, 704, 722, 711), (831, 698, 716, 832), (700, 699, 717, 718), (694, 707, 725, 712), (701, 700, 718, 719), (702, 701, 719, 720), (708, 709, 727, 726), (703, 702, 720, 721), (709, 696, 714, 727), (704, 703, 721, 722), (710, 705, 723, 728), (696, 695, 713, 714), (1067, 694, 712, 1068), (697, 708, 726, 715), (1023, 693, 711, 1025), (705, 706, 724, 723), (698, 710, 728, 716), (684, 685, 721, 720), (691, 690, 726, 727), (674, 669, 705, 710), (681, 682, 718, 717), (667, 666, 702, 703), (670, 661, 697, 706), (694, 658, 746, 749), (688, 687, 723, 724), (678, 691, 727, 714), (685, 686, 722, 721), (662, 674, 710, 698), (687, 692, 728, 723), (700, 664, 730, 732), (928, 689, 725, 930), (476, 693, 748, 745), (682, 683, 719, 718), (661, 672, 708, 697), (689, 676, 712, 725), (732, 730, 734, 736), (699, 700, 732, 731), (664, 663, 729, 730), (663, 699, 731, 729), (734, 733, 735, 736), (731, 732, 736, 735), (730, 729, 733, 734), (769, 770, 737, 739), (737, 738, 740, 739), (771, 772, 740, 738), (772, 769, 739, 740), (770, 771, 738, 737), (1148, 1143, 784, 886), (840, 792, 741, 833), (790, 791, 742, 744), (792, 789, 743, 741), (749, 746, 752, 755), (765, 766, 764, 762), (707, 694, 749, 750), (929, 707, 750, 932), (658, 671, 747, 746), (1019, 476, 745, 1027), (752, 753, 756, 755), (1029, 751, 754, 1030), (750, 749, 755, 756), (932, 750, 756, 934), (746, 747, 753, 752), (1027, 745, 751, 1029), (1044, 1041, 776, 938), (942, 943, 758, 760), (1038, 944, 757, 1031), (944, 941, 759, 757), (761, 762, 764, 763), (766, 767, 763, 764), (767, 768, 761, 763), (768, 765, 762, 761), (58, 70, 69, 57), (59, 71, 70, 58), (60, 72, 71, 59), (49, 61, 72, 60), (898, 321, 322, 899), (50, 62, 322, 321), (1074, 1075, 62, 50), (52, 64, 63, 51), (52, 390, 391, 64), (343, 344, 391, 390), (53, 65, 344, 343), (53, 226, 227, 65), (185, 186, 227, 226), (185, 365, 366, 186), (54, 66, 366, 365), (797, 798, 66, 54), (56, 68, 67, 55), (748, 754, 766, 765), (754, 751, 767, 766), (751, 745, 768, 767), (745, 748, 765, 768), (733, 729, 770, 769), (731, 735, 772, 771), (735, 733, 769, 772), (729, 731, 771, 770), (1213, 1210, 780, 940), (1041, 1042, 774, 776), (1046, 1043, 773, 1033), (1043, 1040, 775, 773), (1035, 777, 779, 1036), (1210, 1211, 778, 780), (1215, 1212, 777, 1035), (1212, 1209, 779, 777), (1205, 1200, 788, 888), (1147, 1145, 781, 835), (1143, 1144, 782, 784), (1145, 1142, 783, 781), (837, 785, 787, 838), (1204, 1202, 785, 837), (1200, 1201, 786, 788), (1202, 1199, 787, 785), (871, 520, 790, 889), (820, 501, 792, 840), (520, 502, 791, 790), (501, 519, 789, 792), (11, 793, 795, 30), (201, 12, 794, 808), (30, 795, 796, 42), (42, 796, 797, 54), (66, 798, 799, 78), (78, 799, 800, 90), (90, 800, 801, 102), (102, 801, 802, 114), (114, 802, 803, 126), (126, 803, 804, 138), (138, 804, 805, 150), (150, 805, 806, 162), (1253, 1262, 807, 174), (243, 201, 808, 810), (11, 213, 809, 793), (213, 243, 810, 809), (428, 816, 811, 292), (292, 811, 812, 291), (291, 812, 813, 290), (411, 815, 814, 289), (1171, 794, 819, 1178), (290, 813, 815, 411), (162, 806, 816, 428), (174, 807, 817, 445), (1227, 1236, 818, 463), (789, 839, 834, 743), (1178, 819, 820, 1179), (1181, 822, 823, 1182), (1180, 821, 822, 1181), (1182, 823, 824, 1183), (1184, 825, 826, 1185), (1183, 824, 825, 1184), (627, 827, 830, 680), (1186, 827, 828, 1187), (680, 830, 832, 716), (1188, 829, 831, 1190), (1185, 826, 829, 1188), (1190, 831, 832, 1191), (1142, 1146, 836, 783), (1170, 840, 833, 1192), (1153, 1154, 798, 797), (1199, 1203, 838, 787), (1194, 837, 838, 1195), (1207, 1204, 837, 1194), (519, 821, 839, 789), (1179, 820, 840, 1170), (1150, 841, 842, 1151), (1164, 1171, 862, 855), (1151, 842, 843, 1152), (1152, 843, 844, 1153), (1154, 845, 846, 1155), (1155, 846, 847, 1156), (1156, 847, 848, 1157), (1157, 848, 849, 1158), (1158, 849, 850, 1159), (1159, 850, 851, 1160), (1160, 851, 852, 1161), (1161, 852, 853, 1162), (1269, 1263, 854, 1163), (1166, 1164, 855, 857), (1150, 1165, 856, 841), (1165, 1166, 857, 856), (1177, 868, 863, 1172), (1172, 863, 864, 1173), (1173, 864, 865, 1174), (1176, 867, 866, 1175), (1174, 865, 867, 1176), (1162, 853, 868, 1177), (1163, 854, 858, 1167), (1243, 1237, 859, 1168), (1196, 889, 884, 1193), (1186, 877, 880, 1189), (495, 646, 878, 860), (1189, 880, 882, 1191), (1208, 1205, 888, 1195), (1180, 871, 889, 1196), (14, 862, 869, 483), (483, 869, 870, 502), (538, 872, 873, 556), (520, 871, 872, 538), (556, 873, 874, 574), (592, 875, 876, 610), (574, 874, 875, 592), (628, 877, 878, 646), (663, 879, 881, 699), (610, 876, 879, 663), (699, 881, 882, 717), (791, 861, 883, 742), (55, 67, 845, 844), (1144, 1149, 885, 782), (786, 887, 888, 788), (1201, 1206, 887, 786), (502, 870, 861, 791), (318, 890, 916, 491), (1092, 895, 896, 1093), (1106, 1070, 890, 909), (1093, 896, 897, 1094), (1094, 897, 898, 1095), (1096, 899, 900, 1097), (1097, 900, 901, 1098), (1098, 901, 902, 1099), (1099, 902, 903, 1100), (1100, 903, 904, 1101), (1101, 904, 905, 1102), (1102, 905, 906, 1103), (1103, 906, 907, 1104), (1267, 1264, 908, 1105), (1108, 1106, 909, 911), (1092, 1107, 910, 895), (1107, 1108, 911, 910), (1110, 913, 891, 1088), (1088, 891, 892, 1089), (1089, 892, 893, 1090), (1109, 912, 894, 1091), (1090, 893, 912, 1109), (1104, 907, 913, 1110), (1105, 908, 914, 1112), (1241, 1238, 915, 1114), (491, 916, 917, 510), (528, 918, 919, 546), (1139, 945, 936, 1134), (546, 919, 920, 564), (582, 921, 922, 600), (564, 920, 921, 582), (600, 922, 923, 618), (636, 924, 926, 654), (618, 923, 927, 671), (1138, 925, 926, 1124), (1123, 924, 928, 1126), (707, 929, 930, 725), (1126, 928, 930, 1128), (1127, 929, 932, 1130), (671, 927, 931, 747), (753, 933, 934, 756), (1130, 932, 934, 1132), (747, 931, 933, 753), (943, 946, 935, 758), (1095, 898, 899, 1096), (1217, 1213, 940, 1137), (1042, 1045, 937, 774), (778, 939, 940, 780), (1211, 1214, 939, 778), (918, 528, 942, 945), (528, 510, 943, 942), (1001, 496, 944, 1038), (496, 514, 941, 944), (1117, 918, 945, 1139), (510, 917, 946, 943), (1071, 948, 950, 1072), (1085, 1048, 949, 963), (1070, 947, 999, 1115), (1072, 950, 951, 1073), (1073, 951, 952, 1074), (1075, 953, 954, 1076), (1076, 954, 955, 1077), (1077, 955, 956, 1078), (1078, 956, 957, 1079), (1079, 957, 958, 1080), (1080, 958, 959, 1081), (1081, 959, 960, 1082), (1082, 960, 961, 1083), (1268, 1265, 962, 1084), (1087, 1085, 963, 965), (1071, 1086, 964, 948), (1086, 1087, 965, 964), (1054, 993, 966, 1049), (1049, 966, 967, 1050), (1050, 967, 968, 1051), (1053, 991, 969, 1052), (1051, 968, 991, 1053), (1083, 961, 993, 1054), (1084, 962, 995, 1111), (1242, 1239, 997, 1113), (1115, 999, 1001, 1116), (479, 1000, 1002, 498), (6, 949, 1000, 479), (498, 1002, 1004, 516), (1117, 1003, 1005, 1118), (1118, 1005, 1007, 1119), (534, 1006, 1008, 552), (516, 1004, 1006, 534), (1120, 1009, 1011, 1121), (570, 1010, 1012, 588), (552, 1008, 1010, 570), (1119, 1007, 1009, 1120), (1121, 1011, 1013, 1122), (588, 1012, 1014, 606), (1063, 1016, 1022, 1066), (1123, 1015, 1017, 1124), (624, 1016, 1018, 642), (1122, 1013, 1019, 1125), (495, 642, 1018, 1037), (659, 1020, 1024, 695), (1066, 1022, 1026, 1068), (606, 1014, 1020, 659), (695, 1024, 1026, 713), (1127, 1023, 1025, 1128), (1125, 1019, 1027, 1129), (1131, 1029, 1030, 1132), (1129, 1027, 1029, 1131), (1069, 1038, 1031, 1133), (51, 63, 953, 952), (1034, 1033, 1215, 1216), (1136, 1035, 1036, 1137), (1218, 1215, 1035, 1136), (1, 974, 975, 25), (196, 2, 947, 988), (25, 975, 976, 37), (37, 976, 977, 49), (61, 978, 979, 73), (73, 979, 980, 85), (85, 980, 981, 97), (97, 981, 982, 109), (109, 982, 983, 121), (121, 983, 984, 133), (133, 984, 985, 145), (145, 985, 986, 157), (1244, 1266, 987, 169), (251, 196, 988, 990), (1, 221, 989, 974), (221, 251, 990, 989), (433, 994, 970, 265), (265, 970, 971, 266), (266, 971, 972, 267), (405, 992, 973, 268), (267, 972, 992, 405), (157, 986, 994, 433), (169, 987, 996, 440), (1234, 1240, 998, 458), (941, 1039, 1032, 759), (495, 1037, 1017, 640), (622, 1015, 1021, 675), (675, 1021, 1025, 711), (693, 1023, 1028, 748), (748, 1028, 1030, 754), (1040, 1047, 1034, 775), (49, 977, 978, 61), (1209, 1216, 1036, 779), (1116, 1001, 1038, 1069), (514, 1003, 1039, 941), (936, 760, 1041, 1044), (760, 758, 1042, 1041), (1031, 757, 1043, 1046), (757, 759, 1040, 1043), (1134, 936, 1044, 1140), (758, 935, 1045, 1042), (1133, 1031, 1046, 1141), (759, 1032, 1047, 1040), (1000, 1055, 1056, 1002), (949, 1048, 1055, 1000), (1002, 1056, 1057, 1004), (1006, 1058, 1059, 1008), (1004, 1057, 1058, 1006), (1010, 1060, 1061, 1012), (1008, 1059, 1060, 1010), (1012, 1061, 1062, 1014), (1016, 1063, 1064, 1018), (1037, 1018, 1064, 1138), (1020, 1065, 1067, 1024), (1014, 1062, 1065, 1020), (1024, 1067, 1068, 1026), (952, 953, 1075, 1074), (974, 1092, 1093, 975), (988, 947, 1070, 1106), (975, 1093, 1094, 976), (976, 1094, 1095, 977), (978, 1096, 1097, 979), (979, 1097, 1098, 980), (980, 1098, 1099, 981), (981, 1099, 1100, 982), (982, 1100, 1101, 983), (983, 1101, 1102, 984), (984, 1102, 1103, 985), (985, 1103, 1104, 986), (1266, 1267, 1105, 987), (990, 988, 1106, 1108), (974, 989, 1107, 1092), (989, 990, 1108, 1107), (994, 1110, 1088, 970), (970, 1088, 1089, 971), (971, 1089, 1090, 972), (992, 1109, 1091, 973), (972, 1090, 1109, 992), (986, 1104, 1110, 994), (987, 1105, 1112, 996), (1240, 1241, 1114, 998), (1039, 1139, 1134, 1032), (1037, 1138, 1124, 1017), (1015, 1123, 1126, 1021), (1021, 1126, 1128, 1025), (1023, 1127, 1130, 1028), (1028, 1130, 1132, 1030), (977, 1095, 1096, 978), (1216, 1217, 1137, 1036), (1003, 1117, 1139, 1039), (3, 1071, 1072, 26), (197, 4, 1048, 1085), (890, 1070, 1115, 916), (26, 1072, 1073, 38), (38, 1073, 1074, 50), (62, 1075, 1076, 74), (74, 1076, 1077, 86), (86, 1077, 1078, 98), (98, 1078, 1079, 110), (110, 1079, 1080, 122), (122, 1080, 1081, 134), (134, 1081, 1082, 146), (146, 1082, 1083, 158), (1257, 1268, 1084, 170), (239, 197, 1085, 1087), (3, 209, 1086, 1071), (209, 239, 1087, 1086), (432, 1054, 1049, 308), (308, 1049, 1050, 307), (307, 1050, 1051, 306), (415, 1053, 1052, 305), (306, 1051, 1053, 415), (158, 1083, 1054, 432), (170, 1084, 1111, 441), (1230, 1242, 1113, 459), (916, 1115, 1116, 917), (918, 1117, 1118, 919), (919, 1118, 1119, 920), (921, 1120, 1121, 922), (920, 1119, 1120, 921), (922, 1121, 1122, 923), (623, 1063, 1066, 676), (924, 1123, 1124, 926), (923, 1122, 1125, 927), (676, 1066, 1068, 712), (929, 1127, 1128, 930), (927, 1125, 1129, 931), (933, 1131, 1132, 934), (931, 1129, 1131, 933), (946, 1069, 1133, 935), (1033, 1034, 1047, 1046), (939, 1136, 1137, 940), (1214, 1218, 1136, 939), (917, 1116, 1069, 946), (1032, 1134, 1140, 1047), (935, 1133, 1141, 1045), (884, 744, 1143, 1148), (833, 741, 1145, 1147), (744, 742, 1144, 1143), (741, 743, 1142, 1145), (743, 834, 1146, 1142), (1192, 833, 1147, 1197), (1193, 884, 1148, 1198), (742, 883, 1149, 1144), (860, 878, 1187, 1169), (862, 1171, 1178, 869), (869, 1178, 1179, 870), (872, 1181, 1182, 873), (871, 1180, 1181, 872), (873, 1182, 1183, 874), (875, 1184, 1185, 876), (874, 1183, 1184, 875), (877, 1186, 1187, 878), (879, 1188, 1190, 881), (876, 1185, 1188, 879), (881, 1190, 1191, 882), (861, 1170, 1192, 883), (844, 845, 1154, 1153), (887, 1194, 1195, 888), (1206, 1207, 1194, 887), (870, 1179, 1170, 861), (793, 1150, 1151, 795), (808, 794, 1171, 1164), (795, 1151, 1152, 796), (796, 1152, 1153, 797), (798, 1154, 1155, 799), (799, 1155, 1156, 800), (800, 1156, 1157, 801), (801, 1157, 1158, 802), (802, 1158, 1159, 803), (803, 1159, 1160, 804), (804, 1160, 1161, 805), (805, 1161, 1162, 806), (1262, 1269, 1163, 807), (810, 808, 1164, 1166), (793, 809, 1165, 1150), (809, 810, 1166, 1165), (816, 1177, 1172, 811), (811, 1172, 1173, 812), (812, 1173, 1174, 813), (815, 1176, 1175, 814), (813, 1174, 1176, 815), (806, 1162, 1177, 816), (807, 1163, 1167, 817), (1236, 1243, 1168, 818), (839, 1196, 1193, 834), (827, 1186, 1189, 830), (830, 1189, 1191, 832), (1203, 1208, 1195, 838), (821, 1180, 1196, 839), (883, 1192, 1197, 1149), (834, 1193, 1198, 1146), (886, 784, 1200, 1205), (835, 781, 1202, 1204), (784, 782, 1201, 1200), (781, 783, 1199, 1202), (783, 836, 1203, 1199), (782, 885, 1206, 1201), (1146, 1198, 1197, 1147), (1149, 1197, 1198, 1148), (886, 885, 1149, 1148), (886, 1205, 1206, 885), (1205, 1208, 1207, 1206), (1204, 1207, 1208, 1203), (836, 835, 1204, 1203), (836, 1146, 1147, 835), (938, 776, 1210, 1213), (776, 774, 1211, 1210), (1033, 773, 1212, 1215), (773, 775, 1209, 1212), (774, 937, 1214, 1211), (1047, 1140, 1141, 1046), (775, 1034, 1216, 1209), (1045, 1141, 1140, 1044), (1215, 1218, 1217, 1216), (1213, 1217, 1218, 1214), (938, 1213, 1214, 937), (938, 937, 1045, 1044), (450, 451, 1219, 1135), (448, 449, 1221, 1220), (457, 455, 1223, 1222), (446, 447, 1225, 1224), (456, 445, 1227, 1226), (443, 457, 1222, 1228), (454, 441, 1230, 1229), (442, 443, 1228, 1231), (453, 452, 1233, 1232), (451, 440, 1234, 1219), (449, 450, 1135, 1221), (447, 448, 1220, 1225), (452, 456, 1226, 1233), (858, 446, 1224, 1237), (455, 444, 1235, 1223), (914, 454, 1229, 1238), (995, 442, 1231, 1239), (444, 453, 1232, 1235), (445, 817, 1236, 1227), (1167, 858, 1237, 1243), (1112, 914, 1238, 1241), (1111, 995, 1239, 1242), (440, 996, 1240, 1234), (996, 1112, 1241, 1240), (441, 1111, 1242, 1230), (817, 1167, 1243, 1236), (261, 268, 1244, 1247), (269, 261, 1247, 1248), (273, 269, 1248, 1249), (277, 273, 1249, 1250), (281, 277, 1250, 1251), (285, 281, 1251, 1252), (866, 285, 1252, 1263), (383, 289, 1253, 1260), (360, 293, 1254, 1259), (301, 297, 1255, 1256), (969, 301, 1256, 1265), (338, 305, 1257, 1258), (316, 312, 1245, 1246), (293, 316, 1246, 1254), (894, 338, 1258, 1264), (386, 360, 1259, 1261), (312, 383, 1260, 1245), (297, 386, 1261, 1255), (289, 814, 1262, 1253), (1175, 866, 1263, 1269), (1091, 894, 1264, 1267), (1052, 969, 1265, 1268), (268, 973, 1266, 1244), (973, 1091, 1267, 1266), (305, 1052, 1268, 1257), (814, 1175, 1269, 1262)])
me_cylinder.use_remesh_preserve_volume = False
me_cylinder.use_remesh_preserve_attributes = False
me_cylinder.use_mirror_vertex_groups = False
me_cylinder.update()

# ---- objects
ob_sphere = bpy.data.objects.new('Sphere', me_cube_001)
ob_capsule = bpy.data.objects.new('Capsule', me_cylinder_003)
ob_delay = bpy.data.objects.new('Delay', me_cylinder_002)
ob_button = bpy.data.objects.new('Button', me_cylinder_001)
ob_cylinder = bpy.data.objects.new('Cylinder', me_cylinder)
ob_lamp = bpy.data.objects.new('Lamp', light_lamp)
ob_camera = bpy.data.objects.new('Camera', cam_camera)

# ---- transforms, parenting, visibility, modifiers, constraints
ob_sphere.location = (0.02838, -1.768, 3.973)
ob_sphere.rotation_euler = (-0.0, 1.571, 0.0)
ob_sphere.scale = (0.07625, 0.008383, 0.007363)
ob_sphere.lineart.crease_threshold = 0.0
ob_capsule.location = (0.05573, -1.67, 2.312)
ob_capsule.scale = (0.004784, -0.004972, 2.061)
ob_capsule.lineart.crease_threshold = 0.0
ob_delay.location = (0.0, 0.0, 1.701)
ob_delay.scale = (1.0, 1.0, 0.5145)
ob_delay.lineart.crease_threshold = 0.0
ob_button.location = (0.0, 0.0, 1.701)
ob_button.scale = (1.0, 1.0, 0.5145)
ob_button.lineart.crease_threshold = 0.0
ob_cylinder.location = (0.0, 0.0, 1.701)
ob_cylinder.scale = (1.0, 1.0, 0.5145)
ob_cylinder.lineart.crease_threshold = 0.0
ob_lamp.location = (4.076, 1.005, 5.379)
ob_lamp.rotation_euler = (0.6503, 0.05522, 1.866)
ob_lamp.lock_rotations_4d = False
ob_lamp.empty_display_type = 'ARROWS'
ob_lamp.color = (0.0, 0.0, 0.0, 0.0)
ob_lamp.lineart.crease_threshold = 0.0
ob_camera.location = (7.481, -6.508, 4.819)
ob_camera.rotation_euler = (1.109, 0.01082, 0.8149)
ob_camera.lock_rotations_4d = False
ob_camera.empty_display_type = 'ARROWS'
ob_camera.color = (0.0, 0.0, 0.0, 0.0)
ob_camera.display_type = 'WIRE'
ob_camera.lineart.crease_threshold = 0.0

# ---- collection membership
col_collection_1.objects.link(ob_sphere)
col_collection_1.objects.link(ob_capsule)
col_collection_1.objects.link(ob_delay)
col_collection_1.objects.link(ob_button)
col_collection_1.objects.link(ob_cylinder)
col_collection_1.objects.link(ob_lamp)
col_collection_1.objects.link(ob_camera)

# ---- scene / render settings (as saved in the file)
scene.camera = ob_camera
scene.frame_start = 1; scene.frame_end = 250; scene.frame_set(1)
scene.render.engine = 'BLENDER_EEVEE_NEXT'
scene.render.resolution_percentage = 50
scene.render.dither_intensity = 0.0
scene.cycles.use_denoising = False
scene.cycles.samples = 10
scene.cycles.sampling_pattern = 'TABULATED_SOBOL'
scene.cycles.light_sampling_threshold = 0.0
scene.cycles.use_adaptive_sampling = False
scene.cycles.use_light_tree = False
scene.cycles.blur_glossy = 0.0
scene.cycles.volume_bounces = 1
scene.cycles.pixel_filter_type = 'GAUSSIAN'
scene.cycles.sample_clamp_indirect = 0.0
scene.view_settings.view_transform = 'Standard'
bpy.context.view_layer.update()
